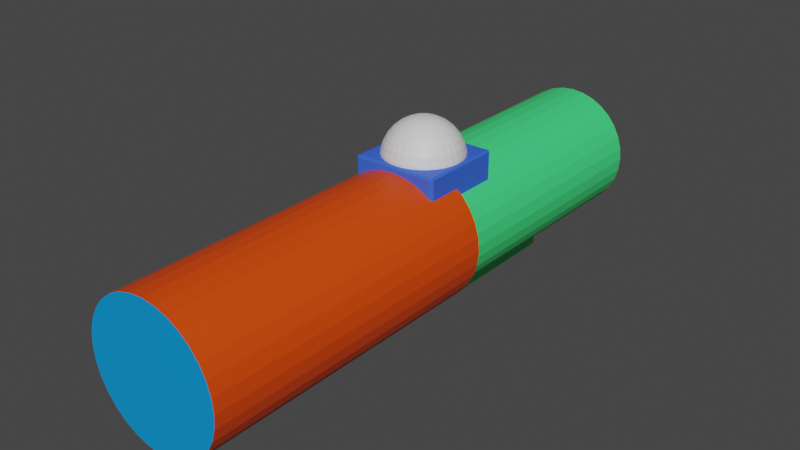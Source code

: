# Source: gun.blend  (saved by Blender 2.91.10; exported with 4.5.12 LTS)
import bpy
from mathutils import Matrix  # noqa: F401  (used for matrix-valued properties, if any)

bpy.ops.wm.read_factory_settings(use_empty=True)
scene = bpy.context.scene
scene.name = 'Scene'

# ---- materials (node trees are filled in below, after node groups)
mat_stock1 = bpy.data.materials.new('Stock1')
mat_stock1.use_transparent_shadow = False
mat_dome = bpy.data.materials.new('Dome')
mat_dome.use_transparent_shadow = False
mat_stand = bpy.data.materials.new('Stand')
mat_stand.use_transparent_shadow = False
mat_stockrim = bpy.data.materials.new('StockRim')
mat_stockrim.use_transparent_shadow = False
mat_stock2 = bpy.data.materials.new('Stock2')
mat_stock2.use_transparent_shadow = False
mat_ends = bpy.data.materials.new('Ends')
mat_ends.use_transparent_shadow = False

# ---- material node trees
mat_stock1.use_nodes = True; mat_stock1.node_tree.nodes.clear()
_N = mat_stock1.node_tree.nodes; _L = mat_stock1.node_tree.links
n0 = _N.new('ShaderNodeBsdfPrincipled'); n0.name = 'Principled BSDF'; n0.location = (10, 300)
n0.distribution = 'GGX'
n0.subsurface_method = 'BURLEY'
n0.inputs[0].default_value = (0.8, 0.06303, 0.0, 1.0)
n0.inputs[3].default_value = 1.45
n0.inputs[27].default_value = (0.0, 0.0, 0.0, 1.0)
n0.inputs[28].default_value = 1.0
n1 = _N.new('ShaderNodeOutputMaterial'); n1.name = 'Material Output'; n1.location = (300, 300)
_L.new(n0.outputs[0], n1.inputs[0])
n1.is_active_output = True
mat_dome.use_nodes = True; mat_dome.node_tree.nodes.clear()
_N = mat_dome.node_tree.nodes; _L = mat_dome.node_tree.links
n0 = _N.new('ShaderNodeBsdfPrincipled'); n0.name = 'Principled BSDF'; n0.location = (10, 300)
n0.distribution = 'GGX'
n0.subsurface_method = 'BURLEY'
n0.inputs[3].default_value = 1.45
n0.inputs[27].default_value = (0.0, 0.0, 0.0, 1.0)
n0.inputs[28].default_value = 1.0
n1 = _N.new('ShaderNodeOutputMaterial'); n1.name = 'Material Output'; n1.location = (300, 300)
_L.new(n0.outputs[0], n1.inputs[0])
n1.is_active_output = True
mat_stand.use_nodes = True; mat_stand.node_tree.nodes.clear()
_N = mat_stand.node_tree.nodes; _L = mat_stand.node_tree.links
n0 = _N.new('ShaderNodeBsdfPrincipled'); n0.name = 'Principled BSDF'; n0.location = (10, 300)
n0.distribution = 'GGX'
n0.subsurface_method = 'BURLEY'
n0.inputs[0].default_value = (0.04064, 0.1284, 0.8, 1.0)
n0.inputs[3].default_value = 1.45
n0.inputs[27].default_value = (0.0, 0.0, 0.0, 1.0)
n0.inputs[28].default_value = 1.0
n1 = _N.new('ShaderNodeOutputMaterial'); n1.name = 'Material Output'; n1.location = (300, 300)
_L.new(n0.outputs[0], n1.inputs[0])
n1.is_active_output = True
mat_stockrim.use_nodes = True; mat_stockrim.node_tree.nodes.clear()
_N = mat_stockrim.node_tree.nodes; _L = mat_stockrim.node_tree.links
n0 = _N.new('ShaderNodeBsdfPrincipled'); n0.name = 'Principled BSDF'; n0.location = (10, 300)
n0.distribution = 'GGX'
n0.subsurface_method = 'BURLEY'
n0.inputs[0].default_value = (0.004979, 0.8, 0.0, 1.0)
n0.inputs[3].default_value = 1.45
n0.inputs[27].default_value = (0.0, 0.0, 0.0, 1.0)
n0.inputs[28].default_value = 1.0
n1 = _N.new('ShaderNodeOutputMaterial'); n1.name = 'Material Output'; n1.location = (300, 300)
_L.new(n0.outputs[0], n1.inputs[0])
n1.is_active_output = True
mat_stock2.use_nodes = True; mat_stock2.node_tree.nodes.clear()
_N = mat_stock2.node_tree.nodes; _L = mat_stock2.node_tree.links
n0 = _N.new('ShaderNodeBsdfPrincipled'); n0.name = 'Principled BSDF'; n0.location = (10, 300)
n0.distribution = 'GGX'
n0.subsurface_method = 'BURLEY'
n0.inputs[0].default_value = (0.05533, 0.8, 0.2102, 1.0)
n0.inputs[3].default_value = 1.45
n0.inputs[27].default_value = (0.0, 0.0, 0.0, 1.0)
n0.inputs[28].default_value = 1.0
n1 = _N.new('ShaderNodeOutputMaterial'); n1.name = 'Material Output'; n1.location = (300, 300)
_L.new(n0.outputs[0], n1.inputs[0])
n1.is_active_output = True
mat_ends.use_nodes = True; mat_ends.node_tree.nodes.clear()
_N = mat_ends.node_tree.nodes; _L = mat_ends.node_tree.links
n0 = _N.new('ShaderNodeBsdfPrincipled'); n0.name = 'Principled BSDF'; n0.location = (10, 300)
n0.distribution = 'GGX'
n0.subsurface_method = 'BURLEY'
n0.inputs[0].default_value = (0.0, 0.3076, 0.8, 1.0)
n0.inputs[3].default_value = 1.45
n0.inputs[27].default_value = (0.0, 0.0, 0.0, 1.0)
n0.inputs[28].default_value = 1.0
n1 = _N.new('ShaderNodeOutputMaterial'); n1.name = 'Material Output'; n1.location = (300, 300)
_L.new(n0.outputs[0], n1.inputs[0])
n1.is_active_output = True

# ---- world
world_world = bpy.data.worlds.new('World'); scene.world = world_world
world_world.use_nodes = True; world_world.node_tree.nodes.clear()
_N = world_world.node_tree.nodes; _L = world_world.node_tree.links
n0 = _N.new('ShaderNodeOutputWorld'); n0.name = 'World Output'; n0.location = (300, 300)
n1 = _N.new('ShaderNodeBackground'); n1.name = 'Background'; n1.location = (10, 300)
n1.inputs[0].default_value = (0.05088, 0.05088, 0.05088, 1.0)
_L.new(n1.outputs[0], n0.inputs[0])
n0.is_active_output = True
world_world.color = (0.05088, 0.05088, 0.05088)
world_world.use_sun_shadow = False
world_world.sun_shadow_jitter_overblur = 0.0

# ---- meshes
me_cube_003 = bpy.data.meshes.new('Cube.003')
me_cube_003.from_pydata([(0.09345, -0.2, 0.2391), (0.1, -0.2, 0.2417), (0.09345, -0.2065, 0.2417), (0.1, -0.2, 0.3164), (0.09345, -0.2, 0.3191), (0.09345, -0.2065, 0.3164), (-0.09345, -0.2, 0.2391), (-0.09345, -0.2065, 0.2417), (-0.1, -0.2, 0.2417), (-0.09345, -0.2, 0.3191), (-0.1, -0.2, 0.3164), (-0.09345, -0.2065, 0.3164), (0.09345, -0.01304, 0.2391), (0.09345, -0.006496, 0.2417), (0.1, -0.01304, 0.2417), (0.09345, -0.01304, 0.3191), (0.1, -0.01304, 0.3164), (0.09345, -0.006496, 0.3164), (-0.09345, -0.01304, 0.2391), (-0.1, -0.01304, 0.2417), (-0.09345, -0.006496, 0.2417), (-0.09345, -0.01304, 0.3191), (-0.09345, -0.006496, 0.3164), (-0.1, -0.01304, 0.3164), (0.03738, -0.2617, -0.04), (0.04, -0.2617, -0.03738), (0.03738, -0.28, -0.03738), (0.04, -0.2617, 0.03738), (0.03738, -0.2617, 0.04), (0.03738, -0.28, 0.03738), (-0.03738, -0.2617, -0.04), (-0.03738, -0.28, -0.03738), (-0.04, -0.2617, -0.03738), (-0.03738, -0.2617, 0.04), (-0.04, -0.2617, 0.03738), (-0.03738, -0.28, 0.03738), (0.03738, 0.2617, -0.04), (0.03738, 0.28, -0.03738), (0.04, 0.2617, -0.03738), (0.03738, 0.2617, 0.04), (0.04, 0.2617, 0.03738), (0.03738, 0.28, 0.03738), (-0.03738, 0.2617, -0.04), (-0.04, 0.2617, -0.03738), (-0.03738, 0.28, -0.03738), (-0.03738, 0.2617, 0.04), (-0.03738, 0.28, 0.03738), (-0.04, 0.2617, 0.03738), (2.682e-08, -0.8414, 0.307), (-3.613e-08, -0.1214, 0.307), (-0.03121, -0.8414, 0.3039), (-0.03121, -0.1214, 0.3039), (-0.06123, -0.8414, 0.2948), (-0.06123, -0.1214, 0.2948), (-0.08889, -0.8414, 0.28), (-0.08889, -0.1214, 0.28), (-0.1131, -0.8414, 0.2601), (-0.1131, -0.1214, 0.2601), (-0.133, -0.8414, 0.2359), (-0.133, -0.1214, 0.2359), (-0.1478, -0.8414, 0.2082), (-0.1478, -0.1214, 0.2082), (-0.1569, -0.8414, 0.1782), (-0.1569, -0.1214, 0.1782), (-0.16, -0.8414, 0.147), (-0.16, -0.1214, 0.147), (-0.1569, -0.8414, 0.1158), (-0.1569, -0.1214, 0.1158), (-0.1478, -0.8414, 0.08578), (-0.1478, -0.1214, 0.08578), (-0.133, -0.8414, 0.05812), (-0.133, -0.1214, 0.05812), (-0.1131, -0.8414, 0.03387), (-0.1131, -0.1214, 0.03387), (-0.08889, -0.8414, 0.01397), (-0.08889, -0.1214, 0.01397), (-0.06123, -0.8414, -0.0008121), (-0.06123, -0.1214, -0.0008122), (-0.03121, -0.8414, -0.009917), (-0.03121, -0.1214, -0.009917), (7.895e-08, -0.8414, -0.01299), (1.601e-08, -0.1214, -0.01299), (0.03121, -0.8414, -0.009917), (0.03121, -0.1214, -0.009917), (0.06123, -0.8414, -0.0008121), (0.06123, -0.1214, -0.0008121), (0.08889, -0.8414, 0.01397), (0.08889, -0.1214, 0.01397), (0.1131, -0.8414, 0.03387), (0.1131, -0.1214, 0.03387), (0.133, -0.8414, 0.05812), (0.133, -0.1214, 0.05812), (0.1478, -0.8414, 0.08578), (0.1478, -0.1214, 0.08578), (0.1569, -0.8414, 0.1158), (0.1569, -0.1214, 0.1158), (0.16, -0.8414, 0.147), (0.16, -0.1214, 0.147), (0.1569, -0.8414, 0.1782), (0.1569, -0.1214, 0.1782), (0.1478, -0.8414, 0.2082), (0.1478, -0.1214, 0.2082), (0.133, -0.8414, 0.2359), (0.133, -0.1214, 0.2359), (0.1131, -0.8414, 0.2601), (0.1131, -0.1214, 0.2601), (0.08889, -0.8414, 0.28), (0.08889, -0.1214, 0.28), (0.06123, -0.8414, 0.2948), (0.06123, -0.1214, 0.2948), (0.03121, -0.8414, 0.3039), (0.03121, -0.1214, 0.3039), (-0.02854, -0.1172, 0.2905), (-4.245e-08, -0.1172, 0.2933), (-0.05599, -0.1172, 0.2822), (-0.08128, -0.1172, 0.2687), (-0.1035, -0.1172, 0.2505), (-0.1216, -0.1172, 0.2283), (-0.1352, -0.1172, 0.203), (-0.1435, -0.1172, 0.1756), (-0.1463, -0.1172, 0.147), (-0.1435, -0.1172, 0.1185), (-0.1352, -0.1172, 0.09102), (-0.1216, -0.1172, 0.06573), (-0.1035, -0.1172, 0.04356), (-0.08128, -0.1172, 0.02536), (-0.05599, -0.1172, 0.01184), (-0.02854, -0.1172, 0.003519), (5.219e-09, -0.1172, 0.0007077), (0.02854, -0.1172, 0.003519), (0.05599, -0.1172, 0.01184), (0.08128, -0.1172, 0.02536), (0.1035, -0.1172, 0.04356), (0.1216, -0.1172, 0.06573), (0.1352, -0.1172, 0.09102), (0.1435, -0.1172, 0.1185), (0.1463, -0.1172, 0.147), (0.1435, -0.1172, 0.1756), (0.1352, -0.1172, 0.203), (0.1216, -0.1172, 0.2283), (0.1035, -0.1172, 0.2505), (0.08128, -0.1172, 0.2687), (0.05599, -0.1172, 0.2822), (0.02854, -0.1172, 0.2905), (-0.02854, 0.4758, 0.2905), (4.664e-08, 0.4758, 0.2933), (-0.05599, 0.4758, 0.2822), (-0.08128, 0.4758, 0.2687), (-0.1035, 0.4758, 0.2505), (-0.1216, 0.4758, 0.2283), (-0.1352, 0.4758, 0.203), (-0.1435, 0.4758, 0.1756), (-0.1463, 0.4758, 0.147), (-0.1435, 0.4758, 0.1185), (-0.1352, 0.4758, 0.09102), (-0.1216, 0.4758, 0.06573), (-0.1035, 0.4758, 0.04356), (-0.08128, 0.4758, 0.02536), (-0.05599, 0.4758, 0.01184), (-0.02854, 0.4758, 0.003519), (9.432e-08, 0.4758, 0.0007077), (0.02854, 0.4758, 0.003519), (0.05599, 0.4758, 0.01184), (0.08128, 0.4758, 0.02536), (0.1035, 0.4758, 0.04356), (0.1216, 0.4758, 0.06573), (0.1352, 0.4758, 0.09102), (0.1435, 0.4758, 0.1185), (0.1463, 0.4758, 0.147), (0.1435, 0.4758, 0.1756), (0.1352, 0.4758, 0.203), (0.1216, 0.4758, 0.2283), (0.1035, 0.4758, 0.2505), (0.08128, 0.4758, 0.2687), (0.05599, 0.4758, 0.2822), (0.02854, 0.4758, 0.2905), (-0.01795, -0.1065, 0.3976), (-0.03521, -0.1065, 0.3923), (-0.05111, -0.1065, 0.3838), (-0.06505, -0.1065, 0.3724), (-0.0765, -0.1065, 0.3584), (-0.085, -0.1065, 0.3425), (-0.09023, -0.1065, 0.3253), (-0.092, -0.1065, 0.3073), (-0.09023, -0.1065, 0.2894), (-0.05111, -0.1065, 0.2308), (-0.0176, -0.103, 0.3976), (-0.03453, -0.09963, 0.3923), (-0.05013, -0.09652, 0.3838), (-0.0638, -0.09381, 0.3724), (-0.07503, -0.09157, 0.3584), (-0.08336, -0.08991, 0.3425), (-0.0885, -0.08889, 0.3253), (-0.09023, -0.08855, 0.3073), (-0.0885, -0.08889, 0.2894), (-0.08336, -0.08991, 0.2721), (-0.07503, -0.09157, 0.2562), (-0.0638, -0.09381, 0.2423), (-0.05013, -0.09652, 0.2308), (-0.03453, -0.09963, 0.2223), (-0.0176, -0.103, 0.2171), (-0.01658, -0.09963, 0.3976), (-0.03253, -0.09302, 0.3923), (-0.04722, -0.08694, 0.3838), (-0.0601, -0.0816, 0.3724), (-0.07067, -0.07722, 0.3584), (-0.07853, -0.07397, 0.3425), (-0.08336, -0.07197, 0.3253), (-0.085, -0.07129, 0.3073), (-0.08336, -0.07197, 0.2894), (-0.07853, -0.07397, 0.2721), (-0.07067, -0.07722, 0.2562), (-0.0601, -0.0816, 0.2423), (-0.04722, -0.08694, 0.2308), (-0.03253, -0.09302, 0.2223), (-0.01658, -0.09963, 0.2171), (-0.01492, -0.09652, 0.3976), (-0.02927, -0.08694, 0.3923), (-0.0425, -0.0781, 0.3838), (-0.05409, -0.07035, 0.3724), (-0.0636, -0.064, 0.3584), (-0.07067, -0.05927, 0.3425), (-0.07503, -0.05637, 0.3253), (-0.0765, -0.05538, 0.3073), (-0.07503, -0.05637, 0.2894), (-0.07067, -0.05927, 0.2721), (-0.0636, -0.064, 0.2562), (-0.05409, -0.07035, 0.2423), (-0.0425, -0.0781, 0.2308), (-0.02927, -0.08694, 0.2223), (-0.01492, -0.09652, 0.2171), (-0.01269, -0.09381, 0.3976), (-0.0249, -0.0816, 0.3923), (-0.03614, -0.07035, 0.3838), (-0.046, -0.0605, 0.3724), (-0.05409, -0.05241, 0.3584), (-0.0601, -0.04639, 0.3425), (-0.0638, -0.04269, 0.3253), (-0.06505, -0.04144, 0.3073), (-0.0638, -0.04269, 0.2894), (-0.0601, -0.04639, 0.2721), (-0.05409, -0.05241, 0.2562), (-0.046, -0.0605, 0.2423), (-0.03614, -0.07035, 0.2308), (-0.0249, -0.0816, 0.2223), (-0.01269, -0.09381, 0.2171), (-0.009972, -0.09157, 0.3976), (-0.01956, -0.07722, 0.3923), (-0.0284, -0.064, 0.3838), (-0.03614, -0.05241, 0.3724), (-0.0425, -0.04289, 0.3584), (-0.04722, -0.03582, 0.3425), (-0.05013, -0.03147, 0.3253), (-0.05111, -0.03, 0.3073), (-0.05013, -0.03147, 0.2894), (-0.04722, -0.03582, 0.2721), (-0.0425, -0.04289, 0.2562), (-0.03614, -0.05241, 0.2423), (-0.0284, -0.064, 0.2308), (-0.01956, -0.07722, 0.2223), (-0.009972, -0.09157, 0.2171), (-0.006869, -0.08991, 0.3976), (-0.01347, -0.07397, 0.3923), (-0.01956, -0.05927, 0.3838), (-0.0249, -0.04639, 0.3724), (-0.02927, -0.03582, 0.3584), (-0.03253, -0.02797, 0.3425), (-0.03453, -0.02313, 0.3253), (-0.03521, -0.0215, 0.3073), (-0.03453, -0.02313, 0.2894), (-0.03253, -0.02797, 0.2721), (-0.02927, -0.03582, 0.2562), (-0.0249, -0.04639, 0.2423), (-0.01956, -0.05927, 0.2308), (-0.01347, -0.07397, 0.2223), (-0.006869, -0.08991, 0.2171), (-0.003502, -0.08889, 0.3976), (-0.006869, -0.07197, 0.3923), (-0.009972, -0.05637, 0.3838), (-0.01269, -0.04269, 0.3724), (-0.01492, -0.03147, 0.3584), (-0.01658, -0.02313, 0.3425), (-0.0176, -0.018, 0.3253), (-0.01795, -0.01626, 0.3073), (-0.0176, -0.018, 0.2894), (-0.01658, -0.02313, 0.2721), (-0.01492, -0.03147, 0.2562), (-0.01269, -0.04269, 0.2423), (-0.009972, -0.05637, 0.2308), (-0.006869, -0.07197, 0.2223), (-0.003502, -0.08889, 0.2171), (6.936e-09, -0.08855, 0.3976), (5.496e-09, -0.07129, 0.3923), (4.115e-09, -0.05538, 0.3838), (4.191e-09, -0.04144, 0.3724), (5.062e-09, -0.03, 0.3584), (-7.934e-10, -0.0215, 0.3425), (9.945e-09, -0.01626, 0.3253), (8.497e-09, -0.0145, 0.3073), (9.945e-09, -0.01626, 0.2894), (-4.906e-09, -0.0215, 0.2721), (5.062e-09, -0.03, 0.2562), (4.191e-09, -0.04144, 0.2423), (6.857e-09, -0.05538, 0.2308), (4.125e-09, -0.07129, 0.2223), (5.222e-09, -0.08855, 0.2171), (0.003502, -0.08889, 0.3976), (0.006869, -0.07197, 0.3923), (0.009972, -0.05637, 0.3838), (0.01269, -0.04269, 0.3724), (0.01492, -0.03147, 0.3584), (0.01658, -0.02313, 0.3425), (0.0176, -0.018, 0.3253), (0.01795, -0.01626, 0.3073), (0.0176, -0.018, 0.2894), (0.01658, -0.02313, 0.2721), (0.01492, -0.03147, 0.2562), (0.01269, -0.04269, 0.2423), (0.009972, -0.05637, 0.2308), (0.006869, -0.07197, 0.2223), (0.003502, -0.08889, 0.2171), (0.006869, -0.08991, 0.3976), (0.01347, -0.07397, 0.3923), (0.01956, -0.05927, 0.3838), (0.0249, -0.04639, 0.3724), (0.02927, -0.03582, 0.3584), (0.03253, -0.02797, 0.3425), (0.03453, -0.02313, 0.3253), (0.03521, -0.0215, 0.3073), (0.03453, -0.02313, 0.2894), (0.03253, -0.02797, 0.2721), (0.02927, -0.03582, 0.2562), (0.0249, -0.04639, 0.2423), (0.01956, -0.05927, 0.2308), (0.01347, -0.07397, 0.2223), (0.006869, -0.08991, 0.2171), (0.009972, -0.09157, 0.3976), (0.01956, -0.07722, 0.3923), (0.0284, -0.064, 0.3838), (0.03614, -0.05241, 0.3724), (0.0425, -0.04289, 0.3584), (0.04722, -0.03582, 0.3425), (0.05013, -0.03147, 0.3253), (0.05111, -0.03, 0.3073), (0.05013, -0.03147, 0.2894), (0.04722, -0.03582, 0.2721), (0.0425, -0.04289, 0.2562), (0.03614, -0.05241, 0.2423), (0.0284, -0.064, 0.2308), (0.01956, -0.07722, 0.2223), (0.009972, -0.09157, 0.2171), (0.01269, -0.09381, 0.3976), (0.0249, -0.0816, 0.3923), (0.03614, -0.07035, 0.3838), (0.046, -0.0605, 0.3724), (0.05409, -0.05241, 0.3584), (0.0601, -0.04639, 0.3425), (0.0638, -0.04269, 0.3253), (0.06505, -0.04144, 0.3073), (0.0638, -0.04269, 0.2894), (0.0601, -0.04639, 0.2721), (0.05409, -0.05241, 0.2562), (0.046, -0.0605, 0.2423), (0.03614, -0.07035, 0.2308), (0.0249, -0.0816, 0.2223), (0.01269, -0.09381, 0.2171), (0.01492, -0.09652, 0.3976), (0.02927, -0.08694, 0.3923), (0.0425, -0.0781, 0.3838), (0.05409, -0.07035, 0.3724), (0.0636, -0.064, 0.3584), (0.07067, -0.05927, 0.3425), (0.07503, -0.05637, 0.3253), (0.0765, -0.05538, 0.3073), (0.07503, -0.05637, 0.2894), (0.07067, -0.05927, 0.2721), (0.0636, -0.064, 0.2562), (0.05409, -0.07035, 0.2423), (0.0425, -0.0781, 0.2308), (0.02927, -0.08694, 0.2223), (0.01492, -0.09652, 0.2171), (7.647e-09, -0.1065, 0.2153), (0.01658, -0.09963, 0.3976), (0.03253, -0.09302, 0.3923), (0.04722, -0.08694, 0.3838), (0.0601, -0.0816, 0.3724), (0.07067, -0.07722, 0.3584), (0.07853, -0.07397, 0.3425), (0.08336, -0.07197, 0.3253), (0.085, -0.07129, 0.3073), (0.08336, -0.07197, 0.2894), (0.07853, -0.07397, 0.2721), (0.07067, -0.07722, 0.2562), (0.0601, -0.0816, 0.2423), (0.04722, -0.08694, 0.2308), (0.03253, -0.09302, 0.2223), (0.01658, -0.09963, 0.2171), (0.0176, -0.103, 0.3976), (0.03453, -0.09963, 0.3923), (0.05013, -0.09652, 0.3838), (0.0638, -0.09381, 0.3724), (0.07503, -0.09157, 0.3584), (0.08336, -0.08991, 0.3425), (0.0885, -0.08889, 0.3253), (0.09023, -0.08855, 0.3073), (0.0885, -0.08889, 0.2894), (0.08336, -0.08991, 0.2721), (0.07503, -0.09157, 0.2562), (0.0638, -0.09381, 0.2423), (0.05013, -0.09652, 0.2308), (0.03453, -0.09963, 0.2223), (0.0176, -0.103, 0.2171), (0.01795, -0.1065, 0.3976), (0.03521, -0.1065, 0.3923), (0.05111, -0.1065, 0.3838), (0.06505, -0.1065, 0.3724), (0.0765, -0.1065, 0.3584), (0.085, -0.1065, 0.3425), (0.09023, -0.1065, 0.3253), (0.092, -0.1065, 0.3073), (0.09023, -0.1065, 0.2894), (0.085, -0.1065, 0.2721), (0.0765, -0.1065, 0.2562), (0.06505, -0.1065, 0.2423), (0.05111, -0.1065, 0.2308), (0.03521, -0.1065, 0.2223), (0.01795, -0.1065, 0.2171), (0.0176, -0.11, 0.3976), (0.03453, -0.1134, 0.3923), (0.05013, -0.1165, 0.3838), (0.0638, -0.1192, 0.3724), (0.07503, -0.1214, 0.3584), (0.08336, -0.1231, 0.3425), (0.0885, -0.1241, 0.3253), (0.09023, -0.1244, 0.3073), (0.0885, -0.1241, 0.2894), (0.08336, -0.1231, 0.2721), (0.07503, -0.1214, 0.2562), (0.0638, -0.1192, 0.2423), (0.05013, -0.1165, 0.2308), (0.03453, -0.1134, 0.2223), (0.0176, -0.11, 0.2171), (0.01658, -0.1134, 0.3976), (0.03253, -0.12, 0.3923), (0.04722, -0.1261, 0.3838), (0.0601, -0.1314, 0.3724), (0.07067, -0.1358, 0.3584), (0.07853, -0.139, 0.3425), (0.08336, -0.141, 0.3253), (0.085, -0.1417, 0.3073), (0.08336, -0.141, 0.2894), (0.07853, -0.139, 0.2721), (0.07067, -0.1358, 0.2562), (0.0601, -0.1314, 0.2423), (0.04722, -0.1261, 0.2308), (0.03253, -0.12, 0.2223), (0.01658, -0.1134, 0.2171), (0.01492, -0.1165, 0.3976), (0.02927, -0.1261, 0.3923), (0.0425, -0.1349, 0.3838), (0.05409, -0.1426, 0.3724), (0.0636, -0.149, 0.3584), (0.07067, -0.1537, 0.3425), (0.07503, -0.1566, 0.3253), (0.0765, -0.1576, 0.3073), (0.07503, -0.1566, 0.2894), (0.07067, -0.1537, 0.2721), (0.0636, -0.149, 0.2562), (0.05409, -0.1426, 0.2423), (0.0425, -0.1349, 0.2308), (0.02927, -0.1261, 0.2223), (0.01492, -0.1165, 0.2171), (2.884e-08, -0.1065, 0.3993), (0.01269, -0.1192, 0.3976), (0.0249, -0.1314, 0.3923), (0.03614, -0.1426, 0.3838), (0.046, -0.1525, 0.3724), (0.05409, -0.1606, 0.3584), (0.0601, -0.1666, 0.3425), (0.0638, -0.1703, 0.3253), (0.06505, -0.1716, 0.3073), (0.0638, -0.1703, 0.2894), (0.0601, -0.1666, 0.2721), (0.05409, -0.1606, 0.2562), (0.046, -0.1525, 0.2423), (0.03614, -0.1426, 0.2308), (0.0249, -0.1314, 0.2223), (0.01269, -0.1192, 0.2171), (0.009972, -0.1214, 0.3976), (0.01956, -0.1358, 0.3923), (0.0284, -0.149, 0.3838), (0.03614, -0.1606, 0.3724), (0.0425, -0.1701, 0.3584), (0.04722, -0.1772, 0.3425), (0.05013, -0.1815, 0.3253), (0.05111, -0.183, 0.3073), (0.05013, -0.1815, 0.2894), (0.04722, -0.1772, 0.2721), (0.0425, -0.1701, 0.2562), (0.03614, -0.1606, 0.2423), (0.0284, -0.149, 0.2308), (0.01956, -0.1358, 0.2223), (0.009972, -0.1214, 0.2171), (0.006869, -0.1231, 0.3976), (0.01347, -0.139, 0.3923), (0.01956, -0.1537, 0.3838), (0.0249, -0.1666, 0.3724), (0.02927, -0.1772, 0.3584), (0.03253, -0.185, 0.3425), (0.03453, -0.1899, 0.3253), (0.03521, -0.1915, 0.3073), (0.03453, -0.1899, 0.2894), (0.03253, -0.185, 0.2721), (0.02927, -0.1772, 0.2562), (0.0249, -0.1666, 0.2423), (0.01956, -0.1537, 0.2308), (0.01347, -0.139, 0.2223), (0.006869, -0.1231, 0.2171), (0.003502, -0.1241, 0.3976), (0.006869, -0.141, 0.3923), (0.009972, -0.1566, 0.3838), (0.01269, -0.1703, 0.3724), (0.01492, -0.1815, 0.3584), (0.01658, -0.1899, 0.3425), (0.0176, -0.195, 0.3253), (0.01795, -0.1967, 0.3073), (0.0176, -0.195, 0.2894), (0.01658, -0.1899, 0.2721), (0.01492, -0.1815, 0.2562), (0.01269, -0.1703, 0.2423), (0.009972, -0.1566, 0.2308), (0.006869, -0.141, 0.2223), (0.003502, -0.1241, 0.2171), (7.134e-09, -0.1244, 0.3976), (5.146e-09, -0.1417, 0.3923), (5.842e-09, -0.1576, 0.3838), (-2.46e-09, -0.1716, 0.3724), (-6.072e-09, -0.183, 0.3584), (1.075e-08, -0.1915, 0.3425), (-9.585e-09, -0.1967, 0.3253), (-5.395e-09, -0.1985, 0.3073), (-9.585e-09, -0.1967, 0.2894), (1.075e-08, -0.1915, 0.2721), (-6.072e-09, -0.183, 0.2562), (-2.46e-09, -0.1716, 0.2423), (3.785e-09, -0.1576, 0.2308), (2.405e-09, -0.1417, 0.2223), (7.477e-09, -0.1244, 0.2171), (-0.003502, -0.1241, 0.3976), (-0.006869, -0.141, 0.3923), (-0.009972, -0.1566, 0.3838), (-0.01269, -0.1703, 0.3724), (-0.01492, -0.1815, 0.3584), (-0.01658, -0.1899, 0.3425), (-0.0176, -0.195, 0.3253), (-0.01795, -0.1967, 0.3073), (-0.0176, -0.195, 0.2894), (-0.01658, -0.1899, 0.2721), (-0.01492, -0.1815, 0.2562), (-0.01269, -0.1703, 0.2423), (-0.009972, -0.1566, 0.2308), (-0.006869, -0.141, 0.2223), (-0.003502, -0.1241, 0.2171), (-0.006869, -0.1231, 0.3976), (-0.01347, -0.139, 0.3923), (-0.01956, -0.1537, 0.3838), (-0.0249, -0.1666, 0.3724), (-0.02927, -0.1772, 0.3584), (-0.03253, -0.185, 0.3425), (-0.03453, -0.1899, 0.3253), (-0.03521, -0.1915, 0.3073), (-0.03453, -0.1899, 0.2894), (-0.03253, -0.185, 0.2721), (-0.02927, -0.1772, 0.2562), (-0.0249, -0.1666, 0.2423), (-0.01956, -0.1537, 0.2308), (-0.01347, -0.139, 0.2223), (-0.006869, -0.1231, 0.2171), (-0.009972, -0.1214, 0.3976), (-0.01956, -0.1358, 0.3923), (-0.0284, -0.149, 0.3838), (-0.03614, -0.1606, 0.3724), (-0.0425, -0.1701, 0.3584), (-0.04722, -0.1772, 0.3425), (-0.05013, -0.1815, 0.3253), (-0.05111, -0.183, 0.3073), (-0.05013, -0.1815, 0.2894), (-0.04722, -0.1772, 0.2721), (-0.0425, -0.1701, 0.2562), (-0.03614, -0.1606, 0.2423), (-0.0284, -0.149, 0.2308), (-0.01956, -0.1358, 0.2223), (-0.009972, -0.1214, 0.2171), (-0.01269, -0.1192, 0.3976), (-0.0249, -0.1314, 0.3923), (-0.03614, -0.1426, 0.3838), (-0.046, -0.1525, 0.3724), (-0.05409, -0.1606, 0.3584), (-0.0601, -0.1666, 0.3425), (-0.0638, -0.1703, 0.3253), (-0.06505, -0.1716, 0.3073), (-0.0638, -0.1703, 0.2894), (-0.0601, -0.1666, 0.2721), (-0.05409, -0.1606, 0.2562), (-0.046, -0.1525, 0.2423), (-0.03614, -0.1426, 0.2308), (-0.0249, -0.1314, 0.2223), (-0.01269, -0.1192, 0.2171), (-0.01492, -0.1165, 0.3976), (-0.02927, -0.1261, 0.3923), (-0.0425, -0.1349, 0.3838), (-0.05409, -0.1426, 0.3724), (-0.0636, -0.149, 0.3584), (-0.07067, -0.1537, 0.3425), (-0.07503, -0.1566, 0.3253), (-0.0765, -0.1576, 0.3073), (-0.07503, -0.1566, 0.2894), (-0.07067, -0.1537, 0.2721), (-0.0636, -0.149, 0.2562), (-0.05409, -0.1426, 0.2423), (-0.0425, -0.1349, 0.2308), (-0.02927, -0.1261, 0.2223), (-0.01492, -0.1165, 0.2171), (-0.01658, -0.1134, 0.3976), (-0.03253, -0.12, 0.3923), (-0.04722, -0.1261, 0.3838), (-0.0601, -0.1314, 0.3724), (-0.07067, -0.1358, 0.3584), (-0.07853, -0.139, 0.3425), (-0.08336, -0.141, 0.3253), (-0.085, -0.1417, 0.3073), (-0.08336, -0.141, 0.2894), (-0.07853, -0.139, 0.2721), (-0.07067, -0.1358, 0.2562), (-0.0601, -0.1314, 0.2423), (-0.04722, -0.1261, 0.2308), (-0.03253, -0.12, 0.2223), (-0.01658, -0.1134, 0.2171), (-0.0176, -0.11, 0.3976), (-0.03453, -0.1134, 0.3923), (-0.05013, -0.1165, 0.3838), (-0.0638, -0.1192, 0.3724), (-0.07503, -0.1214, 0.3584), (-0.08336, -0.1231, 0.3425), (-0.0885, -0.1241, 0.3253), (-0.09023, -0.1244, 0.3073), (-0.0885, -0.1241, 0.2894), (-0.08336, -0.1231, 0.2721), (-0.07503, -0.1214, 0.2562), (-0.0638, -0.1192, 0.2423), (-0.05013, -0.1165, 0.2308), (-0.03453, -0.1134, 0.2223), (-0.0176, -0.11, 0.2171), (-0.085, -0.1065, 0.2721), (-0.0765, -0.1065, 0.2562), (-0.06505, -0.1065, 0.2423), (-0.03521, -0.1065, 0.2223), (-0.01795, -0.1065, 0.2171)], [], [(14, 16, 3, 1), (20, 22, 17, 13), (21, 9, 4, 15), (2, 5, 11, 7), (8, 10, 23, 19), (0, 1, 2), (3, 4, 5), (6, 7, 8), (9, 10, 11), (12, 13, 14), (15, 16, 17), (18, 19, 20), (21, 22, 23), (6, 0, 2, 7), (1, 3, 5, 2), (4, 9, 11, 5), (10, 8, 7, 11), (18, 6, 8, 19), (9, 21, 23, 10), (22, 20, 19, 23), (12, 18, 20, 13), (21, 15, 17, 22), (16, 14, 13, 17), (0, 12, 14, 1), (15, 4, 3, 16), (6, 18, 12, 0), (38, 40, 27, 25), (44, 46, 41, 37), (45, 33, 28, 39), (26, 29, 35, 31), (32, 34, 47, 43), (24, 25, 26), (27, 28, 29), (30, 31, 32), (33, 34, 35), (36, 37, 38), (39, 40, 41), (42, 43, 44), (45, 46, 47), (30, 24, 26, 31), (25, 27, 29, 26), (28, 33, 35, 29), (34, 32, 31, 35), (42, 30, 32, 43), (33, 45, 47, 34), (46, 44, 43, 47), (36, 42, 44, 37), (45, 39, 41, 46), (40, 38, 37, 41), (24, 36, 38, 25), (39, 28, 27, 40), (30, 42, 36, 24), (48, 49, 51, 50), (50, 51, 53, 52), (52, 53, 55, 54), (54, 55, 57, 56), (56, 57, 59, 58), (58, 59, 61, 60), (60, 61, 63, 62), (62, 63, 65, 64), (64, 65, 67, 66), (66, 67, 69, 68), (68, 69, 71, 70), (70, 71, 73, 72), (72, 73, 75, 74), (74, 75, 77, 76), (76, 77, 79, 78), (78, 79, 81, 80), (80, 81, 83, 82), (82, 83, 85, 84), (84, 85, 87, 86), (86, 87, 89, 88), (88, 89, 91, 90), (90, 91, 93, 92), (92, 93, 95, 94), (94, 95, 97, 96), (96, 97, 99, 98), (98, 99, 101, 100), (100, 101, 103, 102), (102, 103, 105, 104), (104, 105, 107, 106), (106, 107, 109, 108), (99, 97, 136, 137), (108, 109, 111, 110), (110, 111, 49, 48), (48, 50, 52, 54, 56, 58, 60, 62, 64, 66, 68, 70, 72, 74, 76, 78, 80, 82, 84, 86, 88, 90, 92, 94, 96, 98, 100, 102, 104, 106, 108, 110), (118, 117, 149, 150), (55, 53, 114, 115), (73, 71, 123, 124), (91, 89, 132, 133), (109, 107, 141, 142), (65, 63, 119, 120), (83, 81, 128, 129), (101, 99, 137, 138), (57, 55, 115, 116), (75, 73, 124, 125), (93, 91, 133, 134), (111, 109, 142, 143), (67, 65, 120, 121), (85, 83, 129, 130), (103, 101, 138, 139), (59, 57, 116, 117), (77, 75, 125, 126), (95, 93, 134, 135), (51, 49, 113, 112), (49, 111, 143, 113), (69, 67, 121, 122), (87, 85, 130, 131), (105, 103, 139, 140), (61, 59, 117, 118), (79, 77, 126, 127), (97, 95, 135, 136), (53, 51, 112, 114), (71, 69, 122, 123), (89, 87, 131, 132), (107, 105, 140, 141), (63, 61, 118, 119), (81, 79, 127, 128), (144, 145, 175, 174, 173, 172, 171, 170, 169, 168, 167, 166, 165, 164, 163, 162, 161, 160, 159, 158, 157, 156, 155, 154, 153, 152, 151, 150, 149, 148, 147, 146), (132, 131, 163, 164), (119, 118, 150, 151), (133, 132, 164, 165), (120, 119, 151, 152), (134, 133, 165, 166), (121, 120, 152, 153), (135, 134, 166, 167), (122, 121, 153, 154), (136, 135, 167, 168), (123, 122, 154, 155), (137, 136, 168, 169), (124, 123, 155, 156), (138, 137, 169, 170), (125, 124, 156, 157), (139, 138, 170, 171), (126, 125, 157, 158), (112, 113, 145, 144), (140, 139, 171, 172), (127, 126, 158, 159), (114, 112, 144, 146), (141, 140, 172, 173), (128, 127, 159, 160), (115, 114, 146, 147), (142, 141, 173, 174), (129, 128, 160, 161), (116, 115, 147, 148), (143, 142, 174, 175), (130, 129, 161, 162), (117, 116, 148, 149), (113, 143, 175, 145), (131, 130, 162, 163), (178, 177, 187, 188), (654, 653, 195, 196), (179, 178, 188, 189), (655, 654, 196, 197), (180, 179, 189, 190), (185, 655, 197, 198), (181, 180, 190, 191), (656, 185, 198, 199), (182, 181, 191, 192), (657, 656, 199, 200), (183, 182, 192, 193), (176, 472, 186), (381, 657, 200), (184, 183, 193, 194), (177, 176, 186, 187), (653, 184, 194, 195), (194, 193, 208, 209), (187, 186, 201, 202), (195, 194, 209, 210), (188, 187, 202, 203), (196, 195, 210, 211), (189, 188, 203, 204), (197, 196, 211, 212), (190, 189, 204, 205), (198, 197, 212, 213), (191, 190, 205, 206), (199, 198, 213, 214), (192, 191, 206, 207), (200, 199, 214, 215), (193, 192, 207, 208), (186, 472, 201), (381, 200, 215), (213, 212, 227, 228), (206, 205, 220, 221), (214, 213, 228, 229), (207, 206, 221, 222), (215, 214, 229, 230), (208, 207, 222, 223), (201, 472, 216), (381, 215, 230), (209, 208, 223, 224), (202, 201, 216, 217), (210, 209, 224, 225), (203, 202, 217, 218), (211, 210, 225, 226), (204, 203, 218, 219), (212, 211, 226, 227), (205, 204, 219, 220), (225, 224, 239, 240), (218, 217, 232, 233), (226, 225, 240, 241), (219, 218, 233, 234), (227, 226, 241, 242), (220, 219, 234, 235), (228, 227, 242, 243), (221, 220, 235, 236), (229, 228, 243, 244), (222, 221, 236, 237), (230, 229, 244, 245), (223, 222, 237, 238), (216, 472, 231), (381, 230, 245), (224, 223, 238, 239), (217, 216, 231, 232), (244, 243, 258, 259), (237, 236, 251, 252), (245, 244, 259, 260), (238, 237, 252, 253), (231, 472, 246), (381, 245, 260), (239, 238, 253, 254), (232, 231, 246, 247), (240, 239, 254, 255), (233, 232, 247, 248), (241, 240, 255, 256), (234, 233, 248, 249), (242, 241, 256, 257), (235, 234, 249, 250), (243, 242, 257, 258), (236, 235, 250, 251), (248, 247, 262, 263), (256, 255, 270, 271), (249, 248, 263, 264), (257, 256, 271, 272), (250, 249, 264, 265), (258, 257, 272, 273), (251, 250, 265, 266), (259, 258, 273, 274), (252, 251, 266, 267), (260, 259, 274, 275), (253, 252, 267, 268), (246, 472, 261), (381, 260, 275), (254, 253, 268, 269), (247, 246, 261, 262), (255, 254, 269, 270), (267, 266, 281, 282), (275, 274, 289, 290), (268, 267, 282, 283), (261, 472, 276), (381, 275, 290), (269, 268, 283, 284), (262, 261, 276, 277), (270, 269, 284, 285), (263, 262, 277, 278), (271, 270, 285, 286), (264, 263, 278, 279), (272, 271, 286, 287), (265, 264, 279, 280), (273, 272, 287, 288), (266, 265, 280, 281), (274, 273, 288, 289), (286, 285, 300, 301), (279, 278, 293, 294), (287, 286, 301, 302), (280, 279, 294, 295), (288, 287, 302, 303), (281, 280, 295, 296), (289, 288, 303, 304), (282, 281, 296, 297), (290, 289, 304, 305), (283, 282, 297, 298), (276, 472, 291), (381, 290, 305), (284, 283, 298, 299), (277, 276, 291, 292), (285, 284, 299, 300), (278, 277, 292, 293), (305, 304, 319, 320), (298, 297, 312, 313), (291, 472, 306), (381, 305, 320), (299, 298, 313, 314), (292, 291, 306, 307), (300, 299, 314, 315), (293, 292, 307, 308), (301, 300, 315, 316), (294, 293, 308, 309), (302, 301, 316, 317), (295, 294, 309, 310), (303, 302, 317, 318), (296, 295, 310, 311), (304, 303, 318, 319), (297, 296, 311, 312), (309, 308, 323, 324), (317, 316, 331, 332), (310, 309, 324, 325), (318, 317, 332, 333), (311, 310, 325, 326), (319, 318, 333, 334), (312, 311, 326, 327), (320, 319, 334, 335), (313, 312, 327, 328), (306, 472, 321), (381, 320, 335), (314, 313, 328, 329), (307, 306, 321, 322), (315, 314, 329, 330), (308, 307, 322, 323), (316, 315, 330, 331), (328, 327, 342, 343), (321, 472, 336), (381, 335, 350), (329, 328, 343, 344), (322, 321, 336, 337), (330, 329, 344, 345), (323, 322, 337, 338), (331, 330, 345, 346), (324, 323, 338, 339), (332, 331, 346, 347), (325, 324, 339, 340), (333, 332, 347, 348), (326, 325, 340, 341), (334, 333, 348, 349), (327, 326, 341, 342), (335, 334, 349, 350), (347, 346, 361, 362), (340, 339, 354, 355), (348, 347, 362, 363), (341, 340, 355, 356), (349, 348, 363, 364), (342, 341, 356, 357), (350, 349, 364, 365), (343, 342, 357, 358), (336, 472, 351), (381, 350, 365), (344, 343, 358, 359), (337, 336, 351, 352), (345, 344, 359, 360), (338, 337, 352, 353), (346, 345, 360, 361), (339, 338, 353, 354), (381, 365, 380), (359, 358, 373, 374), (352, 351, 366, 367), (360, 359, 374, 375), (353, 352, 367, 368), (361, 360, 375, 376), (354, 353, 368, 369), (362, 361, 376, 377), (355, 354, 369, 370), (363, 362, 377, 378), (356, 355, 370, 371), (364, 363, 378, 379), (357, 356, 371, 372), (365, 364, 379, 380), (358, 357, 372, 373), (351, 472, 366), (378, 377, 393, 394), (371, 370, 386, 387), (379, 378, 394, 395), (372, 371, 387, 388), (380, 379, 395, 396), (373, 372, 388, 389), (366, 472, 382), (381, 380, 396), (374, 373, 389, 390), (367, 366, 382, 383), (375, 374, 390, 391), (368, 367, 383, 384), (376, 375, 391, 392), (369, 368, 384, 385), (377, 376, 392, 393), (370, 369, 385, 386), (383, 382, 397, 398), (391, 390, 405, 406), (384, 383, 398, 399), (392, 391, 406, 407), (385, 384, 399, 400), (393, 392, 407, 408), (386, 385, 400, 401), (394, 393, 408, 409), (387, 386, 401, 402), (395, 394, 409, 410), (388, 387, 402, 403), (396, 395, 410, 411), (389, 388, 403, 404), (382, 472, 397), (381, 396, 411), (390, 389, 404, 405), (402, 401, 416, 417), (410, 409, 424, 425), (403, 402, 417, 418), (411, 410, 425, 426), (404, 403, 418, 419), (397, 472, 412), (381, 411, 426), (405, 404, 419, 420), (398, 397, 412, 413), (406, 405, 420, 421), (399, 398, 413, 414), (407, 406, 421, 422), (400, 399, 414, 415), (408, 407, 422, 423), (401, 400, 415, 416), (409, 408, 423, 424), (421, 420, 435, 436), (414, 413, 428, 429), (422, 421, 436, 437), (415, 414, 429, 430), (423, 422, 437, 438), (416, 415, 430, 431), (424, 423, 438, 439), (417, 416, 431, 432), (425, 424, 439, 440), (418, 417, 432, 433), (426, 425, 440, 441), (419, 418, 433, 434), (412, 472, 427), (381, 426, 441), (420, 419, 434, 435), (413, 412, 427, 428), (440, 439, 454, 455), (433, 432, 447, 448), (441, 440, 455, 456), (434, 433, 448, 449), (427, 472, 442), (381, 441, 456), (435, 434, 449, 450), (428, 427, 442, 443), (436, 435, 450, 451), (429, 428, 443, 444), (437, 436, 451, 452), (430, 429, 444, 445), (438, 437, 452, 453), (431, 430, 445, 446), (439, 438, 453, 454), (432, 431, 446, 447), (444, 443, 458, 459), (452, 451, 466, 467), (445, 444, 459, 460), (453, 452, 467, 468), (446, 445, 460, 461), (454, 453, 468, 469), (447, 446, 461, 462), (455, 454, 469, 470), (448, 447, 462, 463), (456, 455, 470, 471), (449, 448, 463, 464), (442, 472, 457), (381, 456, 471), (450, 449, 464, 465), (443, 442, 457, 458), (451, 450, 465, 466), (463, 462, 478, 479), (471, 470, 486, 487), (464, 463, 479, 480), (457, 472, 473), (381, 471, 487), (465, 464, 480, 481), (458, 457, 473, 474), (466, 465, 481, 482), (459, 458, 474, 475), (467, 466, 482, 483), (460, 459, 475, 476), (468, 467, 483, 484), (461, 460, 476, 477), (469, 468, 484, 485), (462, 461, 477, 478), (470, 469, 485, 486), (483, 482, 497, 498), (476, 475, 490, 491), (484, 483, 498, 499), (477, 476, 491, 492), (485, 484, 499, 500), (478, 477, 492, 493), (486, 485, 500, 501), (479, 478, 493, 494), (487, 486, 501, 502), (480, 479, 494, 495), (473, 472, 488), (381, 487, 502), (481, 480, 495, 496), (474, 473, 488, 489), (482, 481, 496, 497), (475, 474, 489, 490), (502, 501, 516, 517), (495, 494, 509, 510), (488, 472, 503), (381, 502, 517), (496, 495, 510, 511), (489, 488, 503, 504), (497, 496, 511, 512), (490, 489, 504, 505), (498, 497, 512, 513), (491, 490, 505, 506), (499, 498, 513, 514), (492, 491, 506, 507), (500, 499, 514, 515), (493, 492, 507, 508), (501, 500, 515, 516), (494, 493, 508, 509), (514, 513, 528, 529), (507, 506, 521, 522), (515, 514, 529, 530), (508, 507, 522, 523), (516, 515, 530, 531), (509, 508, 523, 524), (517, 516, 531, 532), (510, 509, 524, 525), (503, 472, 518), (381, 517, 532), (511, 510, 525, 526), (504, 503, 518, 519), (512, 511, 526, 527), (505, 504, 519, 520), (513, 512, 527, 528), (506, 505, 520, 521), (518, 472, 533), (381, 532, 547), (526, 525, 540, 541), (519, 518, 533, 534), (527, 526, 541, 542), (520, 519, 534, 535), (528, 527, 542, 543), (521, 520, 535, 536), (529, 528, 543, 544), (522, 521, 536, 537), (530, 529, 544, 545), (523, 522, 537, 538), (531, 530, 545, 546), (524, 523, 538, 539), (532, 531, 546, 547), (525, 524, 539, 540), (537, 536, 551, 552), (545, 544, 559, 560), (538, 537, 552, 553), (546, 545, 560, 561), (539, 538, 553, 554), (547, 546, 561, 562), (540, 539, 554, 555), (533, 472, 548), (381, 547, 562), (541, 540, 555, 556), (534, 533, 548, 549), (542, 541, 556, 557), (535, 534, 549, 550), (543, 542, 557, 558), (536, 535, 550, 551), (544, 543, 558, 559), (556, 555, 570, 571), (549, 548, 563, 564), (557, 556, 571, 572), (550, 549, 564, 565), (558, 557, 572, 573), (551, 550, 565, 566), (559, 558, 573, 574), (552, 551, 566, 567), (560, 559, 574, 575), (553, 552, 567, 568), (561, 560, 575, 576), (554, 553, 568, 569), (562, 561, 576, 577), (555, 554, 569, 570), (548, 472, 563), (381, 562, 577), (575, 574, 589, 590), (568, 567, 582, 583), (576, 575, 590, 591), (569, 568, 583, 584), (577, 576, 591, 592), (570, 569, 584, 585), (563, 472, 578), (381, 577, 592), (571, 570, 585, 586), (564, 563, 578, 579), (572, 571, 586, 587), (565, 564, 579, 580), (573, 572, 587, 588), (566, 565, 580, 581), (574, 573, 588, 589), (567, 566, 581, 582), (579, 578, 593, 594), (587, 586, 601, 602), (580, 579, 594, 595), (588, 587, 602, 603), (581, 580, 595, 596), (589, 588, 603, 604), (582, 581, 596, 597), (590, 589, 604, 605), (583, 582, 597, 598), (591, 590, 605, 606), (584, 583, 598, 599), (592, 591, 606, 607), (585, 584, 599, 600), (578, 472, 593), (381, 592, 607), (586, 585, 600, 601), (598, 597, 612, 613), (606, 605, 620, 621), (599, 598, 613, 614), (607, 606, 621, 622), (600, 599, 614, 615), (593, 472, 608), (381, 607, 622), (601, 600, 615, 616), (594, 593, 608, 609), (602, 601, 616, 617), (595, 594, 609, 610), (603, 602, 617, 618), (596, 595, 610, 611), (604, 603, 618, 619), (597, 596, 611, 612), (605, 604, 619, 620), (617, 616, 631, 632), (610, 609, 624, 625), (618, 617, 632, 633), (611, 610, 625, 626), (619, 618, 633, 634), (612, 611, 626, 627), (620, 619, 634, 635), (613, 612, 627, 628), (621, 620, 635, 636), (614, 613, 628, 629), (622, 621, 636, 637), (615, 614, 629, 630), (608, 472, 623), (381, 622, 637), (616, 615, 630, 631), (609, 608, 623, 624), (636, 635, 650, 651), (629, 628, 643, 644), (637, 636, 651, 652), (630, 629, 644, 645), (623, 472, 638), (381, 637, 652), (631, 630, 645, 646), (624, 623, 638, 639), (632, 631, 646, 647), (625, 624, 639, 640), (633, 632, 647, 648), (626, 625, 640, 641), (634, 633, 648, 649), (627, 626, 641, 642), (635, 634, 649, 650), (628, 627, 642, 643), (648, 647, 653, 654), (641, 640, 178, 179), (649, 648, 654, 655), (642, 641, 179, 180), (650, 649, 655, 185), (643, 642, 180, 181), (651, 650, 185, 656), (644, 643, 181, 182), (652, 651, 656, 657), (645, 644, 182, 183), (638, 472, 176), (381, 652, 657), (646, 645, 183, 184), (639, 638, 176, 177), (647, 646, 184, 653), (640, 639, 177, 178)])
me_cube_003.polygons.foreach_set('material_index', [2, 2, 2, 2, 2, 2, 2, 2, 2, 2, 2, 2, 2, 2, 2, 2, 2, 2, 2, 2, 2, 2, 2, 2, 2, 2, 4, 4, 4, 4, 4, 4, 4, 4, 4, 4, 4, 4, 4, 4, 4, 4, 4, 4, 4, 4, 4, 4, 4, 4, 4, 4, 0, 0, 0, 0, 0, 0, 0, 0, 0, 0, 0, 0, 0, 0, 0, 0, 0, 0, 0, 0, 0, 0, 0, 0, 0, 0, 0, 0, 0, 0, 3, 0, 0, 5, 4, 3, 3, 3, 3, 3, 3, 3, 3, 3, 3, 3, 3, 3, 3, 3, 3, 3, 3, 3, 3, 3, 3, 3, 3, 3, 3, 3, 3, 3, 3, 3, 5, 4, 4, 4, 4, 4, 4, 4, 4, 4, 4, 4, 4, 4, 4, 4, 4, 4, 4, 4, 4, 4, 4, 4, 4, 4, 4, 4, 4, 4, 4, 4, 1, 1, 1, 1, 1, 1, 1, 1, 1, 1, 1, 1, 1, 1, 1, 1, 1, 1, 1, 1, 1, 1, 1, 1, 1, 1, 1, 1, 1, 1, 1, 1, 1, 1, 1, 1, 1, 1, 1, 1, 1, 1, 1, 1, 1, 1, 1, 1, 1, 1, 1, 1, 1, 1, 1, 1, 1, 1, 1, 1, 1, 1, 1, 1, 1, 1, 1, 1, 1, 1, 1, 1, 1, 1, 1, 1, 1, 1, 1, 1, 1, 1, 1, 1, 1, 1, 1, 1, 1, 1, 1, 1, 1, 1, 1, 1, 1, 1, 1, 1, 1, 1, 1, 1, 1, 1, 1, 1, 1, 1, 1, 1, 1, 1, 1, 1, 1, 1, 1, 1, 1, 1, 1, 1, 1, 1, 1, 1, 1, 1, 1, 1, 1, 1, 1, 1, 1, 1, 1, 1, 1, 1, 1, 1, 1, 1, 1, 1, 1, 1, 1, 1, 1, 1, 1, 1, 1, 1, 1, 1, 1, 1, 1, 1, 1, 1, 1, 1, 1, 1, 1, 1, 1, 1, 1, 1, 1, 1, 1, 1, 1, 1, 1, 1, 1, 1, 1, 1, 1, 1, 1, 1, 1, 1, 1, 1, 1, 1, 1, 1, 1, 1, 1, 1, 1, 1, 1, 1, 1, 1, 1, 1, 1, 1, 1, 1, 1, 1, 1, 1, 1, 1, 1, 1, 1, 1, 1, 1, 1, 1, 1, 1, 1, 1, 1, 1, 1, 1, 1, 1, 1, 1, 1, 1, 1, 1, 1, 1, 1, 1, 1, 1, 1, 1, 1, 1, 1, 1, 1, 1, 1, 1, 1, 1, 1, 1, 1, 1, 1, 1, 1, 1, 1, 1, 1, 1, 1, 1, 1, 1, 1, 1, 1, 1, 1, 1, 1, 1, 1, 1, 1, 1, 1, 1, 1, 1, 1, 1, 1, 1, 1, 1, 1, 1, 1, 1, 1, 1, 1, 1, 1, 1, 1, 1, 1, 1, 1, 1, 1, 1, 1, 1, 1, 1, 1, 1, 1, 1, 1, 1, 1, 1, 1, 1, 1, 1, 1, 1, 1, 1, 1, 1, 1, 1, 1, 1, 1, 1, 1, 1, 1, 1, 1, 1, 1, 1, 1, 1, 1, 1, 1, 1, 1, 1, 1, 1, 1, 1, 1, 1, 1, 1, 1, 1, 1, 1, 1, 1, 1, 1, 1, 1, 1, 1, 1, 1, 1, 1, 1, 1, 1, 1, 1, 1, 1, 1, 1, 1, 1, 1, 1, 1, 1, 1, 1, 1, 1, 1, 1, 1, 1, 1, 1, 1, 1, 1, 1, 1, 1, 1, 1, 1, 1, 1, 1, 1, 1, 1, 1, 1, 1, 1, 1, 1, 1, 1, 1, 1, 1, 1, 1, 1, 1, 1, 1, 1, 1, 1, 1, 1, 1, 1, 1, 1, 1, 1, 1, 1, 1, 1, 1, 1, 1, 1, 1, 1, 1, 1, 1, 1, 1, 1, 1, 1, 1, 1, 1, 1, 1, 1, 1, 1, 1, 1, 1, 1, 1, 1, 1, 1, 1, 1, 1, 1, 1, 1, 1, 1, 1, 1, 1, 1, 1, 1, 1, 1, 1, 1, 1, 1, 1, 1])
_uv = me_cube_003.uv_layers.new(name='UVMap')
_uv.uv.foreach_set('vector', [0.1625, 0.8608, 0.2875, 0.8608, 0.2875, 0.9857, 0.1625, 0.9857, 0.1625, 0.7271, 0.2875, 0.7271, 0.2875, 0.852, 0.1625, 0.852, 0.2962, 0.7271, 0.4211, 0.7271, 0.4211, 0.852, 0.2962, 0.852, 0.1625, 0.4597, 0.2875, 0.4597, 0.2875, 0.5846, 0.1625, 0.5846, 0.1625, 0.5934, 0.2875, 0.5934, 0.2875, 0.7183, 0.1625, 0.7183, 0.02884, 0.852, 0.02884, 0.8564, 0.02447, 0.852, 0.2875, 0.9857, 0.2918, 0.9857, 0.2875, 0.9901, 0.02884, 0.7271, 0.02447, 0.7271, 0.02884, 0.7227, 0.2918, 0.5934, 0.2918, 0.5934, 0.2875, 0.589, 0.1538, 0.852, 0.1581, 0.852, 0.1538, 0.8564, 0.2918, 0.8608, 0.2918, 0.8608, 0.2875, 0.8564, 0.1538, 0.7271, 0.1538, 0.7227, 0.1581, 0.7271, 0.2918, 0.7271, 0.2918, 0.7271, 0.2875, 0.7227, 0.02884, 0.7271, 0.02884, 0.852, 0.02447, 0.852, 0.02447, 0.7271, 0.1625, 0.4553, 0.2875, 0.4553, 0.2875, 0.4597, 0.1625, 0.4597, 0.2918, 0.4597, 0.2918, 0.5846, 0.2875, 0.5846, 0.2875, 0.4597, 0.2875, 0.5934, 0.1625, 0.5934, 0.1625, 0.5846, 0.2875, 0.5846, 0.1538, 0.7271, 0.02884, 0.7271, 0.02884, 0.7227, 0.1538, 0.7227, 0.2918, 0.5934, 0.2918, 0.7183, 0.2875, 0.7183, 0.2875, 0.5934, 0.2875, 0.7271, 0.1625, 0.7271, 0.1625, 0.7183, 0.2875, 0.7183, 0.1538, 0.852, 0.1538, 0.7271, 0.1625, 0.7271, 0.1625, 0.852, 0.2962, 0.7271, 0.2962, 0.852, 0.2875, 0.852, 0.2875, 0.7271, 0.2875, 0.8608, 0.1625, 0.8608, 0.1625, 0.852, 0.2875, 0.852, 0.02884, 0.852, 0.1538, 0.852, 0.1538, 0.8564, 0.02884, 0.8564, 0.2918, 0.8608, 0.2918, 0.9857, 0.2875, 0.9857, 0.2875, 0.8608, 0.02884, 0.7271, 0.1538, 0.7271, 0.1538, 0.852, 0.02884, 0.852, 0.4996, 0.5913, 0.6245, 0.5913, 0.6245, 0.7162, 0.4996, 0.7162, 0.4996, 0.4576, 0.6245, 0.4576, 0.6245, 0.5826, 0.4996, 0.5826, 0.6333, 0.4576, 0.7582, 0.4576, 0.7582, 0.5826, 0.6333, 0.5826, 0.4996, 0.1903, 0.6245, 0.1903, 0.6245, 0.3152, 0.4996, 0.3152, 0.4996, 0.3239, 0.6245, 0.3239, 0.6245, 0.4489, 0.4996, 0.4489, 0.3659, 0.5826, 0.3659, 0.5869, 0.3615, 0.5826, 0.6245, 0.7162, 0.6289, 0.7162, 0.6245, 0.7206, 0.3659, 0.4576, 0.3615, 0.4576, 0.3659, 0.4532, 0.6289, 0.3239, 0.6289, 0.3239, 0.6245, 0.3196, 0.4908, 0.5826, 0.4952, 0.5826, 0.4908, 0.5869, 0.6289, 0.5913, 0.6289, 0.5913, 0.6245, 0.5869, 0.4908, 0.4576, 0.4908, 0.4532, 0.4952, 0.4576, 0.6289, 0.4576, 0.6289, 0.4576, 0.6245, 0.4532, 0.3659, 0.4576, 0.3659, 0.5826, 0.3615, 0.5826, 0.3615, 0.4576, 0.4996, 0.1859, 0.6245, 0.1859, 0.6245, 0.1903, 0.4996, 0.1903, 0.6289, 0.1903, 0.6289, 0.3152, 0.6245, 0.3152, 0.6245, 0.1903, 0.6245, 0.3239, 0.4996, 0.3239, 0.4996, 0.3152, 0.6245, 0.3152, 0.4908, 0.4576, 0.3659, 0.4576, 0.3659, 0.4532, 0.4908, 0.4532, 0.6289, 0.3239, 0.6289, 0.4489, 0.6245, 0.4489, 0.6245, 0.3239, 0.6245, 0.4576, 0.4996, 0.4576, 0.4996, 0.4489, 0.6245, 0.4489, 0.4908, 0.5826, 0.4908, 0.4576, 0.4996, 0.4576, 0.4996, 0.5826, 0.6333, 0.4576, 0.6333, 0.5826, 0.6245, 0.5826, 0.6245, 0.4576, 0.6245, 0.5913, 0.4996, 0.5913, 0.4996, 0.5826, 0.6245, 0.5826, 0.3659, 0.5826, 0.4908, 0.5826, 0.4908, 0.5869, 0.3659, 0.5869, 0.6289, 0.5913, 0.6289, 0.7162, 0.6245, 0.7162, 0.6245, 0.5913, 0.3659, 0.4576, 0.4908, 0.4576, 0.4908, 0.5826, 0.3659, 0.5826, 0.983, 0.8395, 0.983, 0.9841, 0.974, 0.9841, 0.974, 0.8395, 0.974, 0.8395, 0.974, 0.9841, 0.9649, 0.9841, 0.9649, 0.8395, 0.9649, 0.8395, 0.9649, 0.9841, 0.9559, 0.9841, 0.9559, 0.8395, 0.9559, 0.8395, 0.9559, 0.9841, 0.9469, 0.9841, 0.9469, 0.8395, 0.9469, 0.8395, 0.9469, 0.9841, 0.9378, 0.9841, 0.9378, 0.8395, 0.9378, 0.8395, 0.9378, 0.9841, 0.9288, 0.9841, 0.9288, 0.8395, 0.9288, 0.8395, 0.9288, 0.9841, 0.9197, 0.9841, 0.9197, 0.8395, 0.9197, 0.8395, 0.9197, 0.9841, 0.9107, 0.9841, 0.9107, 0.8395, 0.9107, 0.8395, 0.9107, 0.9841, 0.9016, 0.9841, 0.9016, 0.8395, 0.9016, 0.8395, 0.9016, 0.9841, 0.8926, 0.9841, 0.8926, 0.8395, 0.8926, 0.8395, 0.8926, 0.9841, 0.8836, 0.9841, 0.8836, 0.8395, 0.8836, 0.8395, 0.8836, 0.9841, 0.8745, 0.9841, 0.8745, 0.8395, 0.8745, 0.8395, 0.8745, 0.9841, 0.8655, 0.9841, 0.8655, 0.8395, 0.8655, 0.8395, 0.8655, 0.9841, 0.8564, 0.9841, 0.8564, 0.8395, 0.8564, 0.8395, 0.8564, 0.9841, 0.8474, 0.9841, 0.8474, 0.8395, 0.8474, 0.8395, 0.8474, 0.9841, 0.8384, 0.9841, 0.8384, 0.8395, 0.8384, 0.8395, 0.8384, 0.9841, 0.8293, 0.9841, 0.8293, 0.8395, 0.8293, 0.8395, 0.8293, 0.9841, 0.8203, 0.9841, 0.8203, 0.8395, 0.8203, 0.8395, 0.8203, 0.9841, 0.8112, 0.9841, 0.8112, 0.8395, 0.8112, 0.8395, 0.8112, 0.9841, 0.8022, 0.9841, 0.8022, 0.8395, 0.8022, 0.8395, 0.8022, 0.9841, 0.7932, 0.9841, 0.7932, 0.8395, 0.7932, 0.8395, 0.7932, 0.9841, 0.7841, 0.9841, 0.7841, 0.8395, 0.7841, 0.8395, 0.7841, 0.9841, 0.7751, 0.9841, 0.7751, 0.8395, 0.7751, 0.8395, 0.7751, 0.9841, 0.766, 0.9841, 0.766, 0.8395, 0.766, 0.8395, 0.766, 0.9841, 0.757, 0.9841, 0.757, 0.8395, 0.757, 0.8395, 0.757, 0.9841, 0.7479, 0.9841, 0.7479, 0.8395, 0.7479, 0.8395, 0.7479, 0.9841, 0.7389, 0.9841, 0.7389, 0.8395, 0.7389, 0.8395, 0.7389, 0.9841, 0.7299, 0.9841, 0.7299, 0.8395, 0.7299, 0.8395, 0.7299, 0.9841, 0.7208, 0.9841, 0.7208, 0.8395, 0.7208, 0.8395, 0.7208, 0.9841, 0.7118, 0.9841, 0.7118, 0.8395, 0.757, 0.9841, 0.766, 0.9841, 0.766, 0.9841, 0.757, 0.9841, 0.7118, 0.8395, 0.7118, 0.9841, 0.7027, 0.9841, 0.7027, 0.8395, 0.7027, 0.8395, 0.7027, 0.9841, 0.6937, 0.9841, 0.6937, 0.8395, 0.9107, 0.8366, 0.9242, 0.8352, 0.9373, 0.8313, 0.9493, 0.8249, 0.9598, 0.8162, 0.9684, 0.8057, 0.9748, 0.7937, 0.9788, 0.7807, 0.9801, 0.7671, 0.9788, 0.7536, 0.9748, 0.7405, 0.9684, 0.7285, 0.9598, 0.718, 0.9493, 0.7094, 0.9373, 0.703, 0.9242, 0.699, 0.9107, 0.6977, 0.8971, 0.699, 0.8841, 0.703, 0.8721, 0.7094, 0.8616, 0.718, 0.853, 0.7285, 0.8465, 0.7405, 0.8426, 0.7536, 0.8413, 0.7671, 0.8426, 0.7807, 0.8465, 0.7937, 0.853, 0.8057, 0.8616, 0.8162, 0.8721, 0.8249, 0.8841, 0.8313, 0.8971, 0.8352, 0.9288, 0.9841, 0.9378, 0.9841, 0.9378, 0.9841, 0.9288, 0.9841, 0.9559, 0.9841, 0.9649, 0.9841, 0.9649, 0.9841, 0.9559, 0.9841, 0.8745, 0.9841, 0.8836, 0.9841, 0.8836, 0.9841, 0.8745, 0.9841, 0.7932, 0.9841, 0.8022, 0.9841, 0.8022, 0.9841, 0.7932, 0.9841, 0.7118, 0.9841, 0.7208, 0.9841, 0.7208, 0.9841, 0.7118, 0.9841, 0.9107, 0.9841, 0.9197, 0.9841, 0.9197, 0.9841, 0.9107, 0.9841, 0.8293, 0.9841, 0.8384, 0.9841, 0.8384, 0.9841, 0.8293, 0.9841, 0.7479, 0.9841, 0.757, 0.9841, 0.757, 0.9841, 0.7479, 0.9841, 0.9469, 0.9841, 0.9559, 0.9841, 0.9559, 0.9841, 0.9469, 0.9841, 0.8655, 0.9841, 0.8745, 0.9841, 0.8745, 0.9841, 0.8655, 0.9841, 0.7841, 0.9841, 0.7932, 0.9841, 0.7932, 0.9841, 0.7841, 0.9841, 0.7027, 0.9841, 0.7118, 0.9841, 0.7118, 0.9841, 0.7027, 0.9841, 0.9016, 0.9841, 0.9107, 0.9841, 0.9107, 0.9841, 0.9016, 0.9841, 0.8203, 0.9841, 0.8293, 0.9841, 0.8293, 0.9841, 0.8203, 0.9841, 0.7389, 0.9841, 0.7479, 0.9841, 0.7479, 0.9841, 0.7389, 0.9841, 0.9378, 0.9841, 0.9469, 0.9841, 0.9469, 0.9841, 0.9378, 0.9841, 0.8564, 0.9841, 0.8655, 0.9841, 0.8655, 0.9841, 0.8564, 0.9841, 0.7751, 0.9841, 0.7841, 0.9841, 0.7841, 0.9841, 0.7751, 0.9841, 0.974, 0.9841, 0.983, 0.9841, 0.983, 0.9841, 0.974, 0.9841, 0.6937, 0.9841, 0.7027, 0.9841, 0.7027, 0.9841, 0.6937, 0.9841, 0.8926, 0.9841, 0.9016, 0.9841, 0.9016, 0.9841, 0.8926, 0.9841, 0.8112, 0.9841, 0.8203, 0.9841, 0.8203, 0.9841, 0.8112, 0.9841, 0.7299, 0.9841, 0.7389, 0.9841, 0.7389, 0.9841, 0.7299, 0.9841, 0.9288, 0.9841, 0.9378, 0.9841, 0.9378, 0.9841, 0.9288, 0.9841, 0.8474, 0.9841, 0.8564, 0.9841, 0.8564, 0.9841, 0.8474, 0.9841, 0.766, 0.9841, 0.7751, 0.9841, 0.7751, 0.9841, 0.766, 0.9841, 0.9649, 0.9841, 0.974, 0.9841, 0.974, 0.9841, 0.9649, 0.9841, 0.8836, 0.9841, 0.8926, 0.9841, 0.8926, 0.9841, 0.8836, 0.9841, 0.8022, 0.9841, 0.8112, 0.9841, 0.8112, 0.9841, 0.8022, 0.9841, 0.7208, 0.9841, 0.7299, 0.9841, 0.7299, 0.9841, 0.7208, 0.9841, 0.9197, 0.9841, 0.9288, 0.9841, 0.9288, 0.9841, 0.9197, 0.9841, 0.8384, 0.9841, 0.8474, 0.9841, 0.8474, 0.9841, 0.8384, 0.9841, 0.7796, 0.8352, 0.766, 0.8366, 0.7525, 0.8352, 0.7395, 0.8313, 0.7274, 0.8249, 0.7169, 0.8162, 0.7083, 0.8057, 0.7019, 0.7937, 0.6979, 0.7807, 0.6966, 0.7671, 0.6979, 0.7536, 0.7019, 0.7405, 0.7083, 0.7285, 0.7169, 0.718, 0.7274, 0.7094, 0.7395, 0.703, 0.7525, 0.699, 0.766, 0.6977, 0.7796, 0.699, 0.7926, 0.703, 0.8046, 0.7094, 0.8151, 0.718, 0.8238, 0.7285, 0.8302, 0.7405, 0.8341, 0.7536, 0.8355, 0.7671, 0.8341, 0.7807, 0.8302, 0.7937, 0.8238, 0.8057, 0.8151, 0.8162, 0.8046, 0.8249, 0.7926, 0.8313, 0.8022, 0.9841, 0.8112, 0.9841, 0.8112, 0.9841, 0.8022, 0.9841, 0.9197, 0.9841, 0.9288, 0.9841, 0.9288, 0.9841, 0.9197, 0.9841, 0.7932, 0.9841, 0.8022, 0.9841, 0.8022, 0.9841, 0.7932, 0.9841, 0.9107, 0.9841, 0.9197, 0.9841, 0.9197, 0.9841, 0.9107, 0.9841, 0.7841, 0.9841, 0.7932, 0.9841, 0.7932, 0.9841, 0.7841, 0.9841, 0.9016, 0.9841, 0.9107, 0.9841, 0.9107, 0.9841, 0.9016, 0.9841, 0.7751, 0.9841, 0.7841, 0.9841, 0.7841, 0.9841, 0.7751, 0.9841, 0.8926, 0.9841, 0.9016, 0.9841, 0.9016, 0.9841, 0.8926, 0.9841, 0.766, 0.9841, 0.7751, 0.9841, 0.7751, 0.9841, 0.766, 0.9841, 0.8836, 0.9841, 0.8926, 0.9841, 0.8926, 0.9841, 0.8836, 0.9841, 0.757, 0.9841, 0.766, 0.9841, 0.766, 0.9841, 0.757, 0.9841, 0.8745, 0.9841, 0.8836, 0.9841, 0.8836, 0.9841, 0.8745, 0.9841, 0.7479, 0.9841, 0.757, 0.9841, 0.757, 0.9841, 0.7479, 0.9841, 0.8655, 0.9841, 0.8745, 0.9841, 0.8745, 0.9841, 0.8655, 0.9841, 0.7389, 0.9841, 0.7479, 0.9841, 0.7479, 0.9841, 0.7389, 0.9841, 0.8564, 0.9841, 0.8655, 0.9841, 0.8655, 0.9841, 0.8564, 0.9841, 0.974, 0.9841, 0.983, 0.9841, 0.983, 0.9841, 0.974, 0.9841, 0.7299, 0.9841, 0.7389, 0.9841, 0.7389, 0.9841, 0.7299, 0.9841, 0.8474, 0.9841, 0.8564, 0.9841, 0.8564, 0.9841, 0.8474, 0.9841, 0.9649, 0.9841, 0.974, 0.9841, 0.974, 0.9841, 0.9649, 0.9841, 0.7208, 0.9841, 0.7299, 0.9841, 0.7299, 0.9841, 0.7208, 0.9841, 0.8384, 0.9841, 0.8474, 0.9841, 0.8474, 0.9841, 0.8384, 0.9841, 0.9559, 0.9841, 0.9649, 0.9841, 0.9649, 0.9841, 0.9559, 0.9841, 0.7118, 0.9841, 0.7208, 0.9841, 0.7208, 0.9841, 0.7118, 0.9841, 0.8293, 0.9841, 0.8384, 0.9841, 0.8384, 0.9841, 0.8293, 0.9841, 0.9469, 0.9841, 0.9559, 0.9841, 0.9559, 0.9841, 0.9469, 0.9841, 0.7027, 0.9841, 0.7118, 0.9841, 0.7118, 0.9841, 0.7027, 0.9841, 0.8203, 0.9841, 0.8293, 0.9841, 0.8293, 0.9841, 0.8203, 0.9841, 0.9378, 0.9841, 0.9469, 0.9841, 0.9469, 0.9841, 0.9378, 0.9841, 0.6937, 0.9841, 0.7027, 0.9841, 0.7027, 0.9841, 0.6937, 0.9841, 0.8112, 0.9841, 0.8203, 0.9841, 0.8203, 0.9841, 0.8112, 0.9841, 0.9068, 0.2897, 0.9068, 0.3111, 0.8961, 0.3111, 0.8961, 0.2897, 0.9068, 0.1183, 0.9068, 0.1397, 0.8961, 0.1397, 0.8961, 0.1183, 0.9068, 0.2683, 0.9068, 0.2897, 0.8961, 0.2897, 0.8961, 0.2683, 0.9068, 0.09687, 0.9068, 0.1183, 0.8961, 0.1183, 0.8961, 0.09687, 0.9068, 0.2468, 0.9068, 0.2683, 0.8961, 0.2683, 0.8961, 0.2468, 0.9068, 0.07544, 0.9068, 0.09687, 0.8961, 0.09687, 0.8961, 0.07544, 0.9068, 0.2254, 0.9068, 0.2468, 0.8961, 0.2468, 0.8961, 0.2254, 0.9068, 0.05402, 0.9068, 0.07544, 0.8961, 0.07544, 0.8961, 0.05402, 0.9068, 0.204, 0.9068, 0.2254, 0.8961, 0.2254, 0.8961, 0.204, 0.9068, 0.0326, 0.9068, 0.05402, 0.8961, 0.05402, 0.8961, 0.0326, 0.9068, 0.1826, 0.9068, 0.204, 0.8961, 0.204, 0.8961, 0.1826, 0.9068, 0.3325, 0.9015, 0.3539, 0.8961, 0.3325, 0.9015, 0.01117, 0.9068, 0.0326, 0.8961, 0.0326, 0.9068, 0.1611, 0.9068, 0.1826, 0.8961, 0.1826, 0.8961, 0.1611, 0.9068, 0.3111, 0.9068, 0.3325, 0.8961, 0.3325, 0.8961, 0.3111, 0.9068, 0.1397, 0.9068, 0.1611, 0.8961, 0.1611, 0.8961, 0.1397, 0.8961, 0.1611, 0.8961, 0.1826, 0.8854, 0.1826, 0.8854, 0.1611, 0.8961, 0.3111, 0.8961, 0.3325, 0.8854, 0.3325, 0.8854, 0.3111, 0.8961, 0.1397, 0.8961, 0.1611, 0.8854, 0.1611, 0.8854, 0.1397, 0.8961, 0.2897, 0.8961, 0.3111, 0.8854, 0.3111, 0.8854, 0.2897, 0.8961, 0.1183, 0.8961, 0.1397, 0.8854, 0.1397, 0.8854, 0.1183, 0.8961, 0.2683, 0.8961, 0.2897, 0.8854, 0.2897, 0.8854, 0.2683, 0.8961, 0.09687, 0.8961, 0.1183, 0.8854, 0.1183, 0.8854, 0.09687, 0.8961, 0.2468, 0.8961, 0.2683, 0.8854, 0.2683, 0.8854, 0.2468, 0.8961, 0.07544, 0.8961, 0.09687, 0.8854, 0.09687, 0.8854, 0.07544, 0.8961, 0.2254, 0.8961, 0.2468, 0.8854, 0.2468, 0.8854, 0.2254, 0.8961, 0.05402, 0.8961, 0.07544, 0.8854, 0.07544, 0.8854, 0.05402, 0.8961, 0.204, 0.8961, 0.2254, 0.8854, 0.2254, 0.8854, 0.204, 0.8961, 0.0326, 0.8961, 0.05402, 0.8854, 0.05402, 0.8854, 0.0326, 0.8961, 0.1826, 0.8961, 0.204, 0.8854, 0.204, 0.8854, 0.1826, 0.8961, 0.3325, 0.8908, 0.3539, 0.8854, 0.3325, 0.8908, 0.01117, 0.8961, 0.0326, 0.8854, 0.0326, 0.8854, 0.07544, 0.8854, 0.09687, 0.8747, 0.09687, 0.8747, 0.07544, 0.8854, 0.2254, 0.8854, 0.2468, 0.8747, 0.2468, 0.8747, 0.2254, 0.8854, 0.05402, 0.8854, 0.07544, 0.8747, 0.07544, 0.8747, 0.05402, 0.8854, 0.204, 0.8854, 0.2254, 0.8747, 0.2254, 0.8747, 0.204, 0.8854, 0.0326, 0.8854, 0.05402, 0.8747, 0.05402, 0.8747, 0.0326, 0.8854, 0.1826, 0.8854, 0.204, 0.8747, 0.204, 0.8747, 0.1826, 0.8854, 0.3325, 0.88, 0.3539, 0.8747, 0.3325, 0.88, 0.01117, 0.8854, 0.0326, 0.8747, 0.0326, 0.8854, 0.1611, 0.8854, 0.1826, 0.8747, 0.1826, 0.8747, 0.1611, 0.8854, 0.3111, 0.8854, 0.3325, 0.8747, 0.3325, 0.8747, 0.3111, 0.8854, 0.1397, 0.8854, 0.1611, 0.8747, 0.1611, 0.8747, 0.1397, 0.8854, 0.2897, 0.8854, 0.3111, 0.8747, 0.3111, 0.8747, 0.2897, 0.8854, 0.1183, 0.8854, 0.1397, 0.8747, 0.1397, 0.8747, 0.1183, 0.8854, 0.2683, 0.8854, 0.2897, 0.8747, 0.2897, 0.8747, 0.2683, 0.8854, 0.09687, 0.8854, 0.1183, 0.8747, 0.1183, 0.8747, 0.09687, 0.8854, 0.2468, 0.8854, 0.2683, 0.8747, 0.2683, 0.8747, 0.2468, 0.8747, 0.1397, 0.8747, 0.1611, 0.864, 0.1611, 0.864, 0.1397, 0.8747, 0.2897, 0.8747, 0.3111, 0.864, 0.3111, 0.864, 0.2897, 0.8747, 0.1183, 0.8747, 0.1397, 0.864, 0.1397, 0.864, 0.1183, 0.8747, 0.2683, 0.8747, 0.2897, 0.864, 0.2897, 0.864, 0.2683, 0.8747, 0.09687, 0.8747, 0.1183, 0.864, 0.1183, 0.864, 0.09687, 0.8747, 0.2468, 0.8747, 0.2683, 0.864, 0.2683, 0.864, 0.2468, 0.8747, 0.07544, 0.8747, 0.09687, 0.864, 0.09687, 0.864, 0.07544, 0.8747, 0.2254, 0.8747, 0.2468, 0.864, 0.2468, 0.864, 0.2254, 0.8747, 0.05402, 0.8747, 0.07544, 0.864, 0.07544, 0.864, 0.05402, 0.8747, 0.204, 0.8747, 0.2254, 0.864, 0.2254, 0.864, 0.204, 0.8747, 0.0326, 0.8747, 0.05402, 0.864, 0.05402, 0.864, 0.0326, 0.8747, 0.1826, 0.8747, 0.204, 0.864, 0.204, 0.864, 0.1826, 0.8747, 0.3325, 0.8693, 0.3539, 0.864, 0.3325, 0.8693, 0.01117, 0.8747, 0.0326, 0.864, 0.0326, 0.8747, 0.1611, 0.8747, 0.1826, 0.864, 0.1826, 0.864, 0.1611, 0.8747, 0.3111, 0.8747, 0.3325, 0.864, 0.3325, 0.864, 0.3111, 0.864, 0.05402, 0.864, 0.07544, 0.8533, 0.07544, 0.8533, 0.05402, 0.864, 0.204, 0.864, 0.2254, 0.8533, 0.2254, 0.8533, 0.204, 0.864, 0.0326, 0.864, 0.05402, 0.8533, 0.05402, 0.8533, 0.0326, 0.864, 0.1826, 0.864, 0.204, 0.8533, 0.204, 0.8533, 0.1826, 0.864, 0.3325, 0.8586, 0.3539, 0.8533, 0.3325, 0.8586, 0.01117, 0.864, 0.0326, 0.8533, 0.0326, 0.864, 0.1611, 0.864, 0.1826, 0.8533, 0.1826, 0.8533, 0.1611, 0.864, 0.3111, 0.864, 0.3325, 0.8533, 0.3325, 0.8533, 0.3111, 0.864, 0.1397, 0.864, 0.1611, 0.8533, 0.1611, 0.8533, 0.1397, 0.864, 0.2897, 0.864, 0.3111, 0.8533, 0.3111, 0.8533, 0.2897, 0.864, 0.1183, 0.864, 0.1397, 0.8533, 0.1397, 0.8533, 0.1183, 0.864, 0.2683, 0.864, 0.2897, 0.8533, 0.2897, 0.8533, 0.2683, 0.864, 0.09687, 0.864, 0.1183, 0.8533, 0.1183, 0.8533, 0.09687, 0.864, 0.2468, 0.864, 0.2683, 0.8533, 0.2683, 0.8533, 0.2468, 0.864, 0.07544, 0.864, 0.09687, 0.8533, 0.09687, 0.8533, 0.07544, 0.864, 0.2254, 0.864, 0.2468, 0.8533, 0.2468, 0.8533, 0.2254, 0.8533, 0.2897, 0.8533, 0.3111, 0.8426, 0.3111, 0.8426, 0.2897, 0.8533, 0.1183, 0.8533, 0.1397, 0.8426, 0.1397, 0.8426, 0.1183, 0.8533, 0.2683, 0.8533, 0.2897, 0.8426, 0.2897, 0.8426, 0.2683, 0.8533, 0.09687, 0.8533, 0.1183, 0.8426, 0.1183, 0.8426, 0.09687, 0.8533, 0.2468, 0.8533, 0.2683, 0.8426, 0.2683, 0.8426, 0.2468, 0.8533, 0.07544, 0.8533, 0.09687, 0.8426, 0.09687, 0.8426, 0.07544, 0.8533, 0.2254, 0.8533, 0.2468, 0.8426, 0.2468, 0.8426, 0.2254, 0.8533, 0.05402, 0.8533, 0.07544, 0.8426, 0.07544, 0.8426, 0.05402, 0.8533, 0.204, 0.8533, 0.2254, 0.8426, 0.2254, 0.8426, 0.204, 0.8533, 0.0326, 0.8533, 0.05402, 0.8426, 0.05402, 0.8426, 0.0326, 0.8533, 0.1826, 0.8533, 0.204, 0.8426, 0.204, 0.8426, 0.1826, 0.8533, 0.3325, 0.8479, 0.3539, 0.8426, 0.3325, 0.8479, 0.01117, 0.8533, 0.0326, 0.8426, 0.0326, 0.8533, 0.1611, 0.8533, 0.1826, 0.8426, 0.1826, 0.8426, 0.1611, 0.8533, 0.3111, 0.8533, 0.3325, 0.8426, 0.3325, 0.8426, 0.3111, 0.8533, 0.1397, 0.8533, 0.1611, 0.8426, 0.1611, 0.8426, 0.1397, 0.8426, 0.204, 0.8426, 0.2254, 0.8318, 0.2254, 0.8318, 0.204, 0.8426, 0.0326, 0.8426, 0.05402, 0.8318, 0.05402, 0.8318, 0.0326, 0.8426, 0.1826, 0.8426, 0.204, 0.8318, 0.204, 0.8318, 0.1826, 0.8426, 0.3325, 0.8372, 0.3539, 0.8318, 0.3325, 0.8372, 0.01117, 0.8426, 0.0326, 0.8318, 0.0326, 0.8426, 0.1611, 0.8426, 0.1826, 0.8318, 0.1826, 0.8318, 0.1611, 0.8426, 0.3111, 0.8426, 0.3325, 0.8318, 0.3325, 0.8318, 0.3111, 0.8426, 0.1397, 0.8426, 0.1611, 0.8318, 0.1611, 0.8318, 0.1397, 0.8426, 0.2897, 0.8426, 0.3111, 0.8318, 0.3111, 0.8318, 0.2897, 0.8426, 0.1183, 0.8426, 0.1397, 0.8318, 0.1397, 0.8318, 0.1183, 0.8426, 0.2683, 0.8426, 0.2897, 0.8318, 0.2897, 0.8318, 0.2683, 0.8426, 0.09687, 0.8426, 0.1183, 0.8318, 0.1183, 0.8318, 0.09687, 0.8426, 0.2468, 0.8426, 0.2683, 0.8318, 0.2683, 0.8318, 0.2468, 0.8426, 0.07544, 0.8426, 0.09687, 0.8318, 0.09687, 0.8318, 0.07544, 0.8426, 0.2254, 0.8426, 0.2468, 0.8318, 0.2468, 0.8318, 0.2254, 0.8426, 0.05402, 0.8426, 0.07544, 0.8318, 0.07544, 0.8318, 0.05402, 0.8318, 0.1183, 0.8318, 0.1397, 0.8211, 0.1397, 0.8211, 0.1183, 0.8318, 0.2683, 0.8318, 0.2897, 0.8211, 0.2897, 0.8211, 0.2683, 0.8318, 0.09687, 0.8318, 0.1183, 0.8211, 0.1183, 0.8211, 0.09687, 0.8318, 0.2468, 0.8318, 0.2683, 0.8211, 0.2683, 0.8211, 0.2468, 0.8318, 0.07544, 0.8318, 0.09687, 0.8211, 0.09687, 0.8211, 0.07544, 0.8318, 0.2254, 0.8318, 0.2468, 0.8211, 0.2468, 0.8211, 0.2254, 0.8318, 0.05402, 0.8318, 0.07544, 0.8211, 0.07544, 0.8211, 0.05402, 0.8318, 0.204, 0.8318, 0.2254, 0.8211, 0.2254, 0.8211, 0.204, 0.8318, 0.0326, 0.8318, 0.05402, 0.8211, 0.05402, 0.8211, 0.0326, 0.8318, 0.1826, 0.8318, 0.204, 0.8211, 0.204, 0.8211, 0.1826, 0.8318, 0.3325, 0.8265, 0.3539, 0.8211, 0.3325, 0.8265, 0.01117, 0.8318, 0.0326, 0.8211, 0.0326, 0.8318, 0.1611, 0.8318, 0.1826, 0.8211, 0.1826, 0.8211, 0.1611, 0.8318, 0.3111, 0.8318, 0.3325, 0.8211, 0.3325, 0.8211, 0.3111, 0.8318, 0.1397, 0.8318, 0.1611, 0.8211, 0.1611, 0.8211, 0.1397, 0.8318, 0.2897, 0.8318, 0.3111, 0.8211, 0.3111, 0.8211, 0.2897, 0.8211, 0.0326, 0.8211, 0.05402, 0.8104, 0.05402, 0.8104, 0.0326, 0.8211, 0.1826, 0.8211, 0.204, 0.8104, 0.204, 0.8104, 0.1826, 0.8211, 0.3325, 0.8158, 0.3539, 0.8104, 0.3325, 0.8158, 0.01117, 0.8211, 0.0326, 0.8104, 0.0326, 0.8211, 0.1611, 0.8211, 0.1826, 0.8104, 0.1826, 0.8104, 0.1611, 0.8211, 0.3111, 0.8211, 0.3325, 0.8104, 0.3325, 0.8104, 0.3111, 0.8211, 0.1397, 0.8211, 0.1611, 0.8104, 0.1611, 0.8104, 0.1397, 0.8211, 0.2897, 0.8211, 0.3111, 0.8104, 0.3111, 0.8104, 0.2897, 0.8211, 0.1183, 0.8211, 0.1397, 0.8104, 0.1397, 0.8104, 0.1183, 0.8211, 0.2683, 0.8211, 0.2897, 0.8104, 0.2897, 0.8104, 0.2683, 0.8211, 0.09687, 0.8211, 0.1183, 0.8104, 0.1183, 0.8104, 0.09687, 0.8211, 0.2468, 0.8211, 0.2683, 0.8104, 0.2683, 0.8104, 0.2468, 0.8211, 0.07544, 0.8211, 0.09687, 0.8104, 0.09687, 0.8104, 0.07544, 0.8211, 0.2254, 0.8211, 0.2468, 0.8104, 0.2468, 0.8104, 0.2254, 0.8211, 0.05402, 0.8211, 0.07544, 0.8104, 0.07544, 0.8104, 0.05402, 0.8211, 0.204, 0.8211, 0.2254, 0.8104, 0.2254, 0.8104, 0.204, 0.8104, 0.2683, 0.8104, 0.2897, 0.7997, 0.2897, 0.7997, 0.2683, 0.8104, 0.09687, 0.8104, 0.1183, 0.7997, 0.1183, 0.7997, 0.09687, 0.8104, 0.2468, 0.8104, 0.2683, 0.7997, 0.2683, 0.7997, 0.2468, 0.8104, 0.07544, 0.8104, 0.09687, 0.7997, 0.09687, 0.7997, 0.07544, 0.8104, 0.2254, 0.8104, 0.2468, 0.7997, 0.2468, 0.7997, 0.2254, 0.8104, 0.05402, 0.8104, 0.07544, 0.7997, 0.07544, 0.7997, 0.05402, 0.8104, 0.204, 0.8104, 0.2254, 0.7997, 0.2254, 0.7997, 0.204, 0.8104, 0.0326, 0.8104, 0.05402, 0.7997, 0.05402, 0.7997, 0.0326, 0.8104, 0.1826, 0.8104, 0.204, 0.7997, 0.204, 0.7997, 0.1826, 0.8104, 0.3325, 0.8051, 0.3539, 0.7997, 0.3325, 0.8051, 0.01117, 0.8104, 0.0326, 0.7997, 0.0326, 0.8104, 0.1611, 0.8104, 0.1826, 0.7997, 0.1826, 0.7997, 0.1611, 0.8104, 0.3111, 0.8104, 0.3325, 0.7997, 0.3325, 0.7997, 0.3111, 0.8104, 0.1397, 0.8104, 0.1611, 0.7997, 0.1611, 0.7997, 0.1397, 0.8104, 0.2897, 0.8104, 0.3111, 0.7997, 0.3111, 0.7997, 0.2897, 0.8104, 0.1183, 0.8104, 0.1397, 0.7997, 0.1397, 0.7997, 0.1183, 0.7997, 0.1826, 0.7997, 0.204, 0.789, 0.204, 0.789, 0.1826, 0.7997, 0.3325, 0.7944, 0.3539, 0.789, 0.3325, 0.7944, 0.01117, 0.7997, 0.0326, 0.789, 0.0326, 0.7997, 0.1611, 0.7997, 0.1826, 0.789, 0.1826, 0.789, 0.1611, 0.7997, 0.3111, 0.7997, 0.3325, 0.789, 0.3325, 0.789, 0.3111, 0.7997, 0.1397, 0.7997, 0.1611, 0.789, 0.1611, 0.789, 0.1397, 0.7997, 0.2897, 0.7997, 0.3111, 0.789, 0.3111, 0.789, 0.2897, 0.7997, 0.1183, 0.7997, 0.1397, 0.789, 0.1397, 0.789, 0.1183, 0.7997, 0.2683, 0.7997, 0.2897, 0.789, 0.2897, 0.789, 0.2683, 0.7997, 0.09687, 0.7997, 0.1183, 0.789, 0.1183, 0.789, 0.09687, 0.7997, 0.2468, 0.7997, 0.2683, 0.789, 0.2683, 0.789, 0.2468, 0.7997, 0.07544, 0.7997, 0.09687, 0.789, 0.09687, 0.789, 0.07544, 0.7997, 0.2254, 0.7997, 0.2468, 0.789, 0.2468, 0.789, 0.2254, 0.7997, 0.05402, 0.7997, 0.07544, 0.789, 0.07544, 0.789, 0.05402, 0.7997, 0.204, 0.7997, 0.2254, 0.789, 0.2254, 0.789, 0.204, 0.7997, 0.0326, 0.7997, 0.05402, 0.789, 0.05402, 0.789, 0.0326, 0.789, 0.09687, 0.789, 0.1183, 0.7783, 0.1183, 0.7783, 0.09687, 0.789, 0.2468, 0.789, 0.2683, 0.7783, 0.2683, 0.7783, 0.2468, 0.789, 0.07544, 0.789, 0.09687, 0.7783, 0.09687, 0.7783, 0.07544, 0.789, 0.2254, 0.789, 0.2468, 0.7783, 0.2468, 0.7783, 0.2254, 0.789, 0.05402, 0.789, 0.07544, 0.7783, 0.07544, 0.7783, 0.05402, 0.789, 0.204, 0.789, 0.2254, 0.7783, 0.2254, 0.7783, 0.204, 0.789, 0.0326, 0.789, 0.05402, 0.7783, 0.05402, 0.7783, 0.0326, 0.789, 0.1826, 0.789, 0.204, 0.7783, 0.204, 0.7783, 0.1826, 0.789, 0.3325, 0.7836, 0.3539, 0.7783, 0.3325, 0.7836, 0.01117, 0.789, 0.0326, 0.7783, 0.0326, 0.789, 0.1611, 0.789, 0.1826, 0.7783, 0.1826, 0.7783, 0.1611, 0.789, 0.3111, 0.789, 0.3325, 0.7783, 0.3325, 0.7783, 0.3111, 0.789, 0.1397, 0.789, 0.1611, 0.7783, 0.1611, 0.7783, 0.1397, 0.789, 0.2897, 0.789, 0.3111, 0.7783, 0.3111, 0.7783, 0.2897, 0.789, 0.1183, 0.789, 0.1397, 0.7783, 0.1397, 0.7783, 0.1183, 0.789, 0.2683, 0.789, 0.2897, 0.7783, 0.2897, 0.7783, 0.2683, 0.7729, 0.01117, 0.7783, 0.0326, 0.7676, 0.0326, 0.7783, 0.1611, 0.7783, 0.1826, 0.7676, 0.1826, 0.7676, 0.1611, 0.7783, 0.3111, 0.7783, 0.3325, 0.7676, 0.3325, 0.7676, 0.3111, 0.7783, 0.1397, 0.7783, 0.1611, 0.7676, 0.1611, 0.7676, 0.1397, 0.7783, 0.2897, 0.7783, 0.3111, 0.7676, 0.3111, 0.7676, 0.2897, 0.7783, 0.1183, 0.7783, 0.1397, 0.7676, 0.1397, 0.7676, 0.1183, 0.7783, 0.2683, 0.7783, 0.2897, 0.7676, 0.2897, 0.7676, 0.2683, 0.7783, 0.09687, 0.7783, 0.1183, 0.7676, 0.1183, 0.7676, 0.09687, 0.7783, 0.2468, 0.7783, 0.2683, 0.7676, 0.2683, 0.7676, 0.2468, 0.7783, 0.07544, 0.7783, 0.09687, 0.7676, 0.09687, 0.7676, 0.07544, 0.7783, 0.2254, 0.7783, 0.2468, 0.7676, 0.2468, 0.7676, 0.2254, 0.7783, 0.05402, 0.7783, 0.07544, 0.7676, 0.07544, 0.7676, 0.05402, 0.7783, 0.204, 0.7783, 0.2254, 0.7676, 0.2254, 0.7676, 0.204, 0.7783, 0.0326, 0.7783, 0.05402, 0.7676, 0.05402, 0.7676, 0.0326, 0.7783, 0.1826, 0.7783, 0.204, 0.7676, 0.204, 0.7676, 0.1826, 0.7783, 0.3325, 0.7729, 0.3539, 0.7676, 0.3325, 0.7676, 0.07544, 0.7676, 0.09687, 0.7569, 0.09687, 0.7569, 0.07544, 0.7676, 0.2254, 0.7676, 0.2468, 0.7569, 0.2468, 0.7569, 0.2254, 0.7676, 0.05402, 0.7676, 0.07544, 0.7569, 0.07544, 0.7569, 0.05402, 0.7676, 0.204, 0.7676, 0.2254, 0.7569, 0.2254, 0.7569, 0.204, 0.7676, 0.0326, 0.7676, 0.05402, 0.7569, 0.05402, 0.7569, 0.0326, 0.7676, 0.1826, 0.7676, 0.204, 0.7569, 0.204, 0.7569, 0.1826, 0.7676, 0.3325, 0.7622, 0.3539, 0.7569, 0.3325, 0.7622, 0.01117, 0.7676, 0.0326, 0.7569, 0.0326, 0.7676, 0.1611, 0.7676, 0.1826, 0.7569, 0.1826, 0.7569, 0.1611, 0.7676, 0.3111, 0.7676, 0.3325, 0.7569, 0.3325, 0.7569, 0.3111, 0.7676, 0.1397, 0.7676, 0.1611, 0.7569, 0.1611, 0.7569, 0.1397, 0.7676, 0.2897, 0.7676, 0.3111, 0.7569, 0.3111, 0.7569, 0.2897, 0.7676, 0.1183, 0.7676, 0.1397, 0.7569, 0.1397, 0.7569, 0.1183, 0.7676, 0.2683, 0.7676, 0.2897, 0.7569, 0.2897, 0.7569, 0.2683, 0.7676, 0.09687, 0.7676, 0.1183, 0.7569, 0.1183, 0.7569, 0.09687, 0.7676, 0.2468, 0.7676, 0.2683, 0.7569, 0.2683, 0.7569, 0.2468, 0.7569, 0.3111, 0.7569, 0.3325, 0.7462, 0.3325, 0.7462, 0.3111, 0.7569, 0.1397, 0.7569, 0.1611, 0.7462, 0.1611, 0.7462, 0.1397, 0.7569, 0.2897, 0.7569, 0.3111, 0.7462, 0.3111, 0.7462, 0.2897, 0.7569, 0.1183, 0.7569, 0.1397, 0.7462, 0.1397, 0.7462, 0.1183, 0.7569, 0.2683, 0.7569, 0.2897, 0.7462, 0.2897, 0.7462, 0.2683, 0.7569, 0.09687, 0.7569, 0.1183, 0.7462, 0.1183, 0.7462, 0.09687, 0.7569, 0.2468, 0.7569, 0.2683, 0.7462, 0.2683, 0.7462, 0.2468, 0.7569, 0.07544, 0.7569, 0.09687, 0.7462, 0.09687, 0.7462, 0.07544, 0.7569, 0.2254, 0.7569, 0.2468, 0.7462, 0.2468, 0.7462, 0.2254, 0.7569, 0.05402, 0.7569, 0.07544, 0.7462, 0.07544, 0.7462, 0.05402, 0.7569, 0.204, 0.7569, 0.2254, 0.7462, 0.2254, 0.7462, 0.204, 0.7569, 0.0326, 0.7569, 0.05402, 0.7462, 0.05402, 0.7462, 0.0326, 0.7569, 0.1826, 0.7569, 0.204, 0.7462, 0.204, 0.7462, 0.1826, 0.7569, 0.3325, 0.7515, 0.3539, 0.7462, 0.3325, 0.7515, 0.01117, 0.7569, 0.0326, 0.7462, 0.0326, 0.7569, 0.1611, 0.7569, 0.1826, 0.7462, 0.1826, 0.7462, 0.1611, 0.7462, 0.2254, 0.7462, 0.2468, 0.7354, 0.2468, 0.7354, 0.2254, 0.7462, 0.05402, 0.7462, 0.07544, 0.7354, 0.07544, 0.7354, 0.05402, 0.7462, 0.204, 0.7462, 0.2254, 0.7354, 0.2254, 0.7354, 0.204, 0.7462, 0.0326, 0.7462, 0.05402, 0.7354, 0.05402, 0.7354, 0.0326, 0.7462, 0.1826, 0.7462, 0.204, 0.7354, 0.204, 0.7354, 0.1826, 0.7462, 0.3325, 0.7408, 0.3539, 0.7354, 0.3325, 0.7408, 0.01117, 0.7462, 0.0326, 0.7354, 0.0326, 0.7462, 0.1611, 0.7462, 0.1826, 0.7354, 0.1826, 0.7354, 0.1611, 0.7462, 0.3111, 0.7462, 0.3325, 0.7354, 0.3325, 0.7354, 0.3111, 0.7462, 0.1397, 0.7462, 0.1611, 0.7354, 0.1611, 0.7354, 0.1397, 0.7462, 0.2897, 0.7462, 0.3111, 0.7354, 0.3111, 0.7354, 0.2897, 0.7462, 0.1183, 0.7462, 0.1397, 0.7354, 0.1397, 0.7354, 0.1183, 0.7462, 0.2683, 0.7462, 0.2897, 0.7354, 0.2897, 0.7354, 0.2683, 0.7462, 0.09687, 0.7462, 0.1183, 0.7354, 0.1183, 0.7354, 0.09687, 0.7462, 0.2468, 0.7462, 0.2683, 0.7354, 0.2683, 0.7354, 0.2468, 0.7462, 0.07544, 0.7462, 0.09687, 0.7354, 0.09687, 0.7354, 0.07544, 0.7354, 0.1397, 0.7354, 0.1611, 0.7247, 0.1611, 0.7247, 0.1397, 0.7354, 0.2897, 0.7354, 0.3111, 0.7247, 0.3111, 0.7247, 0.2897, 0.7354, 0.1183, 0.7354, 0.1397, 0.7247, 0.1397, 0.7247, 0.1183, 0.7354, 0.2683, 0.7354, 0.2897, 0.7247, 0.2897, 0.7247, 0.2683, 0.7354, 0.09687, 0.7354, 0.1183, 0.7247, 0.1183, 0.7247, 0.09687, 0.7354, 0.2468, 0.7354, 0.2683, 0.7247, 0.2683, 0.7247, 0.2468, 0.7354, 0.07544, 0.7354, 0.09687, 0.7247, 0.09687, 0.7247, 0.07544, 0.7354, 0.2254, 0.7354, 0.2468, 0.7247, 0.2468, 0.7247, 0.2254, 0.7354, 0.05402, 0.7354, 0.07544, 0.7247, 0.07544, 0.7247, 0.05402, 0.7354, 0.204, 0.7354, 0.2254, 0.7247, 0.2254, 0.7247, 0.204, 0.7354, 0.0326, 0.7354, 0.05402, 0.7247, 0.05402, 0.7247, 0.0326, 0.7354, 0.1826, 0.7354, 0.204, 0.7247, 0.204, 0.7247, 0.1826, 0.7354, 0.3325, 0.7301, 0.3539, 0.7247, 0.3325, 0.7301, 0.01117, 0.7354, 0.0326, 0.7247, 0.0326, 0.7354, 0.1611, 0.7354, 0.1826, 0.7247, 0.1826, 0.7247, 0.1611, 0.7354, 0.3111, 0.7354, 0.3325, 0.7247, 0.3325, 0.7247, 0.3111, 0.7247, 0.05402, 0.7247, 0.07544, 0.714, 0.07544, 0.714, 0.05402, 0.7247, 0.204, 0.7247, 0.2254, 0.714, 0.2254, 0.714, 0.204, 0.7247, 0.0326, 0.7247, 0.05402, 0.714, 0.05402, 0.714, 0.0326, 0.7247, 0.1826, 0.7247, 0.204, 0.714, 0.204, 0.714, 0.1826, 0.7247, 0.3325, 0.7194, 0.3539, 0.714, 0.3325, 0.7194, 0.01117, 0.7247, 0.0326, 0.714, 0.0326, 0.7247, 0.1611, 0.7247, 0.1826, 0.714, 0.1826, 0.714, 0.1611, 0.7247, 0.3111, 0.7247, 0.3325, 0.714, 0.3325, 0.714, 0.3111, 0.7247, 0.1397, 0.7247, 0.1611, 0.714, 0.1611, 0.714, 0.1397, 0.7247, 0.2897, 0.7247, 0.3111, 0.714, 0.3111, 0.714, 0.2897, 0.7247, 0.1183, 0.7247, 0.1397, 0.714, 0.1397, 0.714, 0.1183, 0.7247, 0.2683, 0.7247, 0.2897, 0.714, 0.2897, 0.714, 0.2683, 0.7247, 0.09687, 0.7247, 0.1183, 0.714, 0.1183, 0.714, 0.09687, 0.7247, 0.2468, 0.7247, 0.2683, 0.714, 0.2683, 0.714, 0.2468, 0.7247, 0.07544, 0.7247, 0.09687, 0.714, 0.09687, 0.714, 0.07544, 0.7247, 0.2254, 0.7247, 0.2468, 0.714, 0.2468, 0.714, 0.2254, 0.714, 0.2897, 0.714, 0.3111, 0.7033, 0.3111, 0.7033, 0.2897, 0.714, 0.1183, 0.714, 0.1397, 0.7033, 0.1397, 0.7033, 0.1183, 0.714, 0.2683, 0.714, 0.2897, 0.7033, 0.2897, 0.7033, 0.2683, 0.714, 0.09687, 0.714, 0.1183, 0.7033, 0.1183, 0.7033, 0.09687, 0.714, 0.2468, 0.714, 0.2683, 0.7033, 0.2683, 0.7033, 0.2468, 0.714, 0.07544, 0.714, 0.09687, 0.7033, 0.09687, 0.7033, 0.07544, 0.714, 0.2254, 0.714, 0.2468, 0.7033, 0.2468, 0.7033, 0.2254, 0.714, 0.05402, 0.714, 0.07544, 0.7033, 0.07544, 0.7033, 0.05402, 0.714, 0.204, 0.714, 0.2254, 0.7033, 0.2254, 0.7033, 0.204, 0.714, 0.0326, 0.714, 0.05402, 0.7033, 0.05402, 0.7033, 0.0326, 0.714, 0.1826, 0.714, 0.204, 0.7033, 0.204, 0.7033, 0.1826, 0.714, 0.3325, 0.7087, 0.3539, 0.7033, 0.3325, 0.7087, 0.01117, 0.714, 0.0326, 0.7033, 0.0326, 0.714, 0.1611, 0.714, 0.1826, 0.7033, 0.1826, 0.7033, 0.1611, 0.714, 0.3111, 0.714, 0.3325, 0.7033, 0.3325, 0.7033, 0.3111, 0.714, 0.1397, 0.714, 0.1611, 0.7033, 0.1611, 0.7033, 0.1397, 0.7033, 0.204, 0.7033, 0.2254, 0.6926, 0.2254, 0.6926, 0.204, 0.7033, 0.0326, 0.7033, 0.05402, 0.6926, 0.05402, 0.6926, 0.0326, 0.7033, 0.1826, 0.7033, 0.204, 0.6926, 0.204, 0.6926, 0.1826, 0.7033, 0.3325, 0.6979, 0.3539, 0.6926, 0.3325, 0.6979, 0.01117, 0.7033, 0.0326, 0.6926, 0.0326, 0.7033, 0.1611, 0.7033, 0.1826, 0.6926, 0.1826, 0.6926, 0.1611, 0.7033, 0.3111, 0.7033, 0.3325, 0.6926, 0.3325, 0.6926, 0.3111, 0.7033, 0.1397, 0.7033, 0.1611, 0.6926, 0.1611, 0.6926, 0.1397, 0.7033, 0.2897, 0.7033, 0.3111, 0.6926, 0.3111, 0.6926, 0.2897, 0.7033, 0.1183, 0.7033, 0.1397, 0.6926, 0.1397, 0.6926, 0.1183, 0.7033, 0.2683, 0.7033, 0.2897, 0.6926, 0.2897, 0.6926, 0.2683, 0.7033, 0.09687, 0.7033, 0.1183, 0.6926, 0.1183, 0.6926, 0.09687, 0.7033, 0.2468, 0.7033, 0.2683, 0.6926, 0.2683, 0.6926, 0.2468, 0.7033, 0.07544, 0.7033, 0.09687, 0.6926, 0.09687, 0.6926, 0.07544, 0.7033, 0.2254, 0.7033, 0.2468, 0.6926, 0.2468, 0.6926, 0.2254, 0.7033, 0.05402, 0.7033, 0.07544, 0.6926, 0.07544, 0.6926, 0.05402, 0.6926, 0.1183, 0.6926, 0.1397, 0.6819, 0.1397, 0.6819, 0.1183, 0.6926, 0.2683, 0.6926, 0.2897, 0.6819, 0.2897, 0.6819, 0.2683, 0.6926, 0.09687, 0.6926, 0.1183, 0.6819, 0.1183, 0.6819, 0.09687, 0.6926, 0.2468, 0.6926, 0.2683, 0.6819, 0.2683, 0.6819, 0.2468, 0.6926, 0.07544, 0.6926, 0.09687, 0.6819, 0.09687, 0.6819, 0.07544, 0.6926, 0.2254, 0.6926, 0.2468, 0.6819, 0.2468, 0.6819, 0.2254, 0.6926, 0.05402, 0.6926, 0.07544, 0.6819, 0.07544, 0.6819, 0.05402, 0.6926, 0.204, 0.6926, 0.2254, 0.6819, 0.2254, 0.6819, 0.204, 0.6926, 0.0326, 0.6926, 0.05402, 0.6819, 0.05402, 0.6819, 0.0326, 0.6926, 0.1826, 0.6926, 0.204, 0.6819, 0.204, 0.6819, 0.1826, 0.6926, 0.3325, 0.6872, 0.3539, 0.6819, 0.3325, 0.6872, 0.01117, 0.6926, 0.0326, 0.6819, 0.0326, 0.6926, 0.1611, 0.6926, 0.1826, 0.6819, 0.1826, 0.6819, 0.1611, 0.6926, 0.3111, 0.6926, 0.3325, 0.6819, 0.3325, 0.6819, 0.3111, 0.6926, 0.1397, 0.6926, 0.1611, 0.6819, 0.1611, 0.6819, 0.1397, 0.6926, 0.2897, 0.6926, 0.3111, 0.6819, 0.3111, 0.6819, 0.2897, 0.6819, 0.0326, 0.6819, 0.05402, 0.6712, 0.05402, 0.6712, 0.0326, 0.6819, 0.1826, 0.6819, 0.204, 0.6712, 0.204, 0.6712, 0.1826, 0.6819, 0.3325, 0.6765, 0.3539, 0.6712, 0.3325, 0.6765, 0.01117, 0.6819, 0.0326, 0.6712, 0.0326, 0.6819, 0.1611, 0.6819, 0.1826, 0.6712, 0.1826, 0.6712, 0.1611, 0.6819, 0.3111, 0.6819, 0.3325, 0.6712, 0.3325, 0.6712, 0.3111, 0.6819, 0.1397, 0.6819, 0.1611, 0.6712, 0.1611, 0.6712, 0.1397, 0.6819, 0.2897, 0.6819, 0.3111, 0.6712, 0.3111, 0.6712, 0.2897, 0.6819, 0.1183, 0.6819, 0.1397, 0.6712, 0.1397, 0.6712, 0.1183, 0.6819, 0.2683, 0.6819, 0.2897, 0.6712, 0.2897, 0.6712, 0.2683, 0.6819, 0.09687, 0.6819, 0.1183, 0.6712, 0.1183, 0.6712, 0.09687, 0.6819, 0.2468, 0.6819, 0.2683, 0.6712, 0.2683, 0.6712, 0.2468, 0.6819, 0.07544, 0.6819, 0.09687, 0.6712, 0.09687, 0.6712, 0.07544, 0.6819, 0.2254, 0.6819, 0.2468, 0.6712, 0.2468, 0.6712, 0.2254, 0.6819, 0.05402, 0.6819, 0.07544, 0.6712, 0.07544, 0.6712, 0.05402, 0.6819, 0.204, 0.6819, 0.2254, 0.6712, 0.2254, 0.6712, 0.204, 0.6712, 0.09687, 0.6712, 0.1183, 0.6605, 0.1183, 0.6605, 0.09687, 0.6712, 0.2468, 0.6712, 0.2683, 0.6605, 0.2683, 0.6605, 0.2468, 0.6712, 0.07544, 0.6712, 0.09687, 0.6605, 0.09687, 0.6605, 0.07544, 0.6712, 0.2254, 0.6712, 0.2468, 0.6605, 0.2468, 0.6605, 0.2254, 0.6712, 0.05402, 0.6712, 0.07544, 0.6605, 0.07544, 0.6605, 0.05402, 0.6712, 0.204, 0.6712, 0.2254, 0.6605, 0.2254, 0.6605, 0.204, 0.6712, 0.0326, 0.6712, 0.05402, 0.6605, 0.05402, 0.6605, 0.0326, 0.6712, 0.1826, 0.6712, 0.204, 0.6605, 0.204, 0.6605, 0.1826, 0.6712, 0.3325, 0.6658, 0.3539, 0.6605, 0.3325, 0.6658, 0.01117, 0.6712, 0.0326, 0.6605, 0.0326, 0.6712, 0.1611, 0.6712, 0.1826, 0.6605, 0.1826, 0.6605, 0.1611, 0.6712, 0.3111, 0.6712, 0.3325, 0.6605, 0.3325, 0.6605, 0.3111, 0.6712, 0.1397, 0.6712, 0.1611, 0.6605, 0.1611, 0.6605, 0.1397, 0.6712, 0.2897, 0.6712, 0.3111, 0.6605, 0.3111, 0.6605, 0.2897, 0.6712, 0.1183, 0.6712, 0.1397, 0.6605, 0.1397, 0.6605, 0.1183, 0.6712, 0.2683, 0.6712, 0.2897, 0.6605, 0.2897, 0.6605, 0.2683, 0.6605, 0.3325, 0.6551, 0.3539, 0.6497, 0.3325, 0.6551, 0.01117, 0.6605, 0.0326, 0.6497, 0.0326, 0.6605, 0.1611, 0.6605, 0.1826, 0.6497, 0.1826, 0.6497, 0.1611, 0.6605, 0.3111, 0.6605, 0.3325, 0.6497, 0.3325, 0.6497, 0.3111, 0.6605, 0.1397, 0.6605, 0.1611, 0.6497, 0.1611, 0.6497, 0.1397, 0.6605, 0.2897, 0.6605, 0.3111, 0.6497, 0.3111, 0.6497, 0.2897, 0.6605, 0.1183, 0.6605, 0.1397, 0.6497, 0.1397, 0.6497, 0.1183, 0.6605, 0.2683, 0.6605, 0.2897, 0.6497, 0.2897, 0.6497, 0.2683, 0.6605, 0.09687, 0.6605, 0.1183, 0.6497, 0.1183, 0.6497, 0.09687, 0.6605, 0.2468, 0.6605, 0.2683, 0.6497, 0.2683, 0.6497, 0.2468, 0.6605, 0.07544, 0.6605, 0.09687, 0.6497, 0.09687, 0.6497, 0.07544, 0.6605, 0.2254, 0.6605, 0.2468, 0.6497, 0.2468, 0.6497, 0.2254, 0.6605, 0.05402, 0.6605, 0.07544, 0.6497, 0.07544, 0.6497, 0.05402, 0.6605, 0.204, 0.6605, 0.2254, 0.6497, 0.2254, 0.6497, 0.204, 0.6605, 0.0326, 0.6605, 0.05402, 0.6497, 0.05402, 0.6497, 0.0326, 0.6605, 0.1826, 0.6605, 0.204, 0.6497, 0.204, 0.6497, 0.1826, 0.9925, 0.2468, 0.9925, 0.2683, 0.9818, 0.2683, 0.9818, 0.2468, 0.9925, 0.07544, 0.9925, 0.09687, 0.9818, 0.09687, 0.9818, 0.07544, 0.9925, 0.2254, 0.9925, 0.2468, 0.9818, 0.2468, 0.9818, 0.2254, 0.9925, 0.05402, 0.9925, 0.07544, 0.9818, 0.07544, 0.9818, 0.05402, 0.9925, 0.204, 0.9925, 0.2254, 0.9818, 0.2254, 0.9818, 0.204, 0.9925, 0.0326, 0.9925, 0.05402, 0.9818, 0.05402, 0.9818, 0.0326, 0.9925, 0.1826, 0.9925, 0.204, 0.9818, 0.204, 0.9818, 0.1826, 0.9925, 0.3325, 0.9872, 0.3539, 0.9818, 0.3325, 0.9872, 0.01117, 0.9925, 0.0326, 0.9818, 0.0326, 0.9925, 0.1611, 0.9925, 0.1826, 0.9818, 0.1826, 0.9818, 0.1611, 0.9925, 0.3111, 0.9925, 0.3325, 0.9818, 0.3325, 0.9818, 0.3111, 0.9925, 0.1397, 0.9925, 0.1611, 0.9818, 0.1611, 0.9818, 0.1397, 0.9925, 0.2897, 0.9925, 0.3111, 0.9818, 0.3111, 0.9818, 0.2897, 0.9925, 0.1183, 0.9925, 0.1397, 0.9818, 0.1397, 0.9818, 0.1183, 0.9925, 0.2683, 0.9925, 0.2897, 0.9818, 0.2897, 0.9818, 0.2683, 0.9925, 0.09687, 0.9925, 0.1183, 0.9818, 0.1183, 0.9818, 0.09687, 0.9818, 0.1611, 0.9818, 0.1826, 0.9711, 0.1826, 0.9711, 0.1611, 0.9818, 0.3111, 0.9818, 0.3325, 0.9711, 0.3325, 0.9711, 0.3111, 0.9818, 0.1397, 0.9818, 0.1611, 0.9711, 0.1611, 0.9711, 0.1397, 0.9818, 0.2897, 0.9818, 0.3111, 0.9711, 0.3111, 0.9711, 0.2897, 0.9818, 0.1183, 0.9818, 0.1397, 0.9711, 0.1397, 0.9711, 0.1183, 0.9818, 0.2683, 0.9818, 0.2897, 0.9711, 0.2897, 0.9711, 0.2683, 0.9818, 0.09687, 0.9818, 0.1183, 0.9711, 0.1183, 0.9711, 0.09687, 0.9818, 0.2468, 0.9818, 0.2683, 0.9711, 0.2683, 0.9711, 0.2468, 0.9818, 0.07544, 0.9818, 0.09687, 0.9711, 0.09687, 0.9711, 0.07544, 0.9818, 0.2254, 0.9818, 0.2468, 0.9711, 0.2468, 0.9711, 0.2254, 0.9818, 0.05402, 0.9818, 0.07544, 0.9711, 0.07544, 0.9711, 0.05402, 0.9818, 0.204, 0.9818, 0.2254, 0.9711, 0.2254, 0.9711, 0.204, 0.9818, 0.0326, 0.9818, 0.05402, 0.9711, 0.05402, 0.9711, 0.0326, 0.9818, 0.1826, 0.9818, 0.204, 0.9711, 0.204, 0.9711, 0.1826, 0.9818, 0.3325, 0.9765, 0.3539, 0.9711, 0.3325, 0.9765, 0.01117, 0.9818, 0.0326, 0.9711, 0.0326, 0.9711, 0.07544, 0.9711, 0.09687, 0.9604, 0.09687, 0.9604, 0.07544, 0.9711, 0.2254, 0.9711, 0.2468, 0.9604, 0.2468, 0.9604, 0.2254, 0.9711, 0.05402, 0.9711, 0.07544, 0.9604, 0.07544, 0.9604, 0.05402, 0.9711, 0.204, 0.9711, 0.2254, 0.9604, 0.2254, 0.9604, 0.204, 0.9711, 0.0326, 0.9711, 0.05402, 0.9604, 0.05402, 0.9604, 0.0326, 0.9711, 0.1826, 0.9711, 0.204, 0.9604, 0.204, 0.9604, 0.1826, 0.9711, 0.3325, 0.9657, 0.3539, 0.9604, 0.3325, 0.9657, 0.01117, 0.9711, 0.0326, 0.9604, 0.0326, 0.9711, 0.1611, 0.9711, 0.1826, 0.9604, 0.1826, 0.9604, 0.1611, 0.9711, 0.3111, 0.9711, 0.3325, 0.9604, 0.3325, 0.9604, 0.3111, 0.9711, 0.1397, 0.9711, 0.1611, 0.9604, 0.1611, 0.9604, 0.1397, 0.9711, 0.2897, 0.9711, 0.3111, 0.9604, 0.3111, 0.9604, 0.2897, 0.9711, 0.1183, 0.9711, 0.1397, 0.9604, 0.1397, 0.9604, 0.1183, 0.9711, 0.2683, 0.9711, 0.2897, 0.9604, 0.2897, 0.9604, 0.2683, 0.9711, 0.09687, 0.9711, 0.1183, 0.9604, 0.1183, 0.9604, 0.09687, 0.9711, 0.2468, 0.9711, 0.2683, 0.9604, 0.2683, 0.9604, 0.2468, 0.9604, 0.3111, 0.9604, 0.3325, 0.9497, 0.3325, 0.9497, 0.3111, 0.9604, 0.1397, 0.9604, 0.1611, 0.9497, 0.1611, 0.9497, 0.1397, 0.9604, 0.2897, 0.9604, 0.3111, 0.9497, 0.3111, 0.9497, 0.2897, 0.9604, 0.1183, 0.9604, 0.1397, 0.9497, 0.1397, 0.9497, 0.1183, 0.9604, 0.2683, 0.9604, 0.2897, 0.9497, 0.2897, 0.9497, 0.2683, 0.9604, 0.09687, 0.9604, 0.1183, 0.9497, 0.1183, 0.9497, 0.09687, 0.9604, 0.2468, 0.9604, 0.2683, 0.9497, 0.2683, 0.9497, 0.2468, 0.9604, 0.07544, 0.9604, 0.09687, 0.9497, 0.09687, 0.9497, 0.07544, 0.9604, 0.2254, 0.9604, 0.2468, 0.9497, 0.2468, 0.9497, 0.2254, 0.9604, 0.05402, 0.9604, 0.07544, 0.9497, 0.07544, 0.9497, 0.05402, 0.9604, 0.204, 0.9604, 0.2254, 0.9497, 0.2254, 0.9497, 0.204, 0.9604, 0.0326, 0.9604, 0.05402, 0.9497, 0.05402, 0.9497, 0.0326, 0.9604, 0.1826, 0.9604, 0.204, 0.9497, 0.204, 0.9497, 0.1826, 0.9604, 0.3325, 0.955, 0.3539, 0.9497, 0.3325, 0.955, 0.01117, 0.9604, 0.0326, 0.9497, 0.0326, 0.9604, 0.1611, 0.9604, 0.1826, 0.9497, 0.1826, 0.9497, 0.1611, 0.9497, 0.2254, 0.9497, 0.2468, 0.939, 0.2468, 0.939, 0.2254, 0.9497, 0.05402, 0.9497, 0.07544, 0.939, 0.07544, 0.939, 0.05402, 0.9497, 0.204, 0.9497, 0.2254, 0.939, 0.2254, 0.939, 0.204, 0.9497, 0.0326, 0.9497, 0.05402, 0.939, 0.05402, 0.939, 0.0326, 0.9497, 0.1826, 0.9497, 0.204, 0.939, 0.204, 0.939, 0.1826, 0.9497, 0.3325, 0.9443, 0.3539, 0.939, 0.3325, 0.9443, 0.01117, 0.9497, 0.0326, 0.939, 0.0326, 0.9497, 0.1611, 0.9497, 0.1826, 0.939, 0.1826, 0.939, 0.1611, 0.9497, 0.3111, 0.9497, 0.3325, 0.939, 0.3325, 0.939, 0.3111, 0.9497, 0.1397, 0.9497, 0.1611, 0.939, 0.1611, 0.939, 0.1397, 0.9497, 0.2897, 0.9497, 0.3111, 0.939, 0.3111, 0.939, 0.2897, 0.9497, 0.1183, 0.9497, 0.1397, 0.939, 0.1397, 0.939, 0.1183, 0.9497, 0.2683, 0.9497, 0.2897, 0.939, 0.2897, 0.939, 0.2683, 0.9497, 0.09687, 0.9497, 0.1183, 0.939, 0.1183, 0.939, 0.09687, 0.9497, 0.2468, 0.9497, 0.2683, 0.939, 0.2683, 0.939, 0.2468, 0.9497, 0.07544, 0.9497, 0.09687, 0.939, 0.09687, 0.939, 0.07544, 0.939, 0.1397, 0.939, 0.1611, 0.9282, 0.1611, 0.9282, 0.1397, 0.939, 0.2897, 0.939, 0.3111, 0.9282, 0.3111, 0.9282, 0.2897, 0.939, 0.1183, 0.939, 0.1397, 0.9282, 0.1397, 0.9282, 0.1183, 0.939, 0.2683, 0.939, 0.2897, 0.9282, 0.2897, 0.9282, 0.2683, 0.939, 0.09687, 0.939, 0.1183, 0.9282, 0.1183, 0.9282, 0.09687, 0.939, 0.2468, 0.939, 0.2683, 0.9282, 0.2683, 0.9282, 0.2468, 0.939, 0.07544, 0.939, 0.09687, 0.9282, 0.09687, 0.9282, 0.07544, 0.939, 0.2254, 0.939, 0.2468, 0.9282, 0.2468, 0.9282, 0.2254, 0.939, 0.05402, 0.939, 0.07544, 0.9282, 0.07544, 0.9282, 0.05402, 0.939, 0.204, 0.939, 0.2254, 0.9282, 0.2254, 0.9282, 0.204, 0.939, 0.0326, 0.939, 0.05402, 0.9282, 0.05402, 0.9282, 0.0326, 0.939, 0.1826, 0.939, 0.204, 0.9282, 0.204, 0.9282, 0.1826, 0.939, 0.3325, 0.9336, 0.3539, 0.9282, 0.3325, 0.9336, 0.01117, 0.939, 0.0326, 0.9282, 0.0326, 0.939, 0.1611, 0.939, 0.1826, 0.9282, 0.1826, 0.9282, 0.1611, 0.939, 0.3111, 0.939, 0.3325, 0.9282, 0.3325, 0.9282, 0.3111, 0.9282, 0.05402, 0.9282, 0.07544, 0.9175, 0.07544, 0.9175, 0.05402, 0.9282, 0.204, 0.9282, 0.2254, 0.9175, 0.2254, 0.9175, 0.204, 0.9282, 0.0326, 0.9282, 0.05402, 0.9175, 0.05402, 0.9175, 0.0326, 0.9282, 0.1826, 0.9282, 0.204, 0.9175, 0.204, 0.9175, 0.1826, 0.9282, 0.3325, 0.9229, 0.3539, 0.9175, 0.3325, 0.9229, 0.01117, 0.9282, 0.0326, 0.9175, 0.0326, 0.9282, 0.1611, 0.9282, 0.1826, 0.9175, 0.1826, 0.9175, 0.1611, 0.9282, 0.3111, 0.9282, 0.3325, 0.9175, 0.3325, 0.9175, 0.3111, 0.9282, 0.1397, 0.9282, 0.1611, 0.9175, 0.1611, 0.9175, 0.1397, 0.9282, 0.2897, 0.9282, 0.3111, 0.9175, 0.3111, 0.9175, 0.2897, 0.9282, 0.1183, 0.9282, 0.1397, 0.9175, 0.1397, 0.9175, 0.1183, 0.9282, 0.2683, 0.9282, 0.2897, 0.9175, 0.2897, 0.9175, 0.2683, 0.9282, 0.09687, 0.9282, 0.1183, 0.9175, 0.1183, 0.9175, 0.09687, 0.9282, 0.2468, 0.9282, 0.2683, 0.9175, 0.2683, 0.9175, 0.2468, 0.9282, 0.07544, 0.9282, 0.09687, 0.9175, 0.09687, 0.9175, 0.07544, 0.9282, 0.2254, 0.9282, 0.2468, 0.9175, 0.2468, 0.9175, 0.2254, 0.9175, 0.1183, 0.9175, 0.1397, 0.9068, 0.1397, 0.9068, 0.1183, 0.9175, 0.2683, 0.9175, 0.2897, 0.9068, 0.2897, 0.9068, 0.2683, 0.9175, 0.09687, 0.9175, 0.1183, 0.9068, 0.1183, 0.9068, 0.09687, 0.9175, 0.2468, 0.9175, 0.2683, 0.9068, 0.2683, 0.9068, 0.2468, 0.9175, 0.07544, 0.9175, 0.09687, 0.9068, 0.09687, 0.9068, 0.07544, 0.9175, 0.2254, 0.9175, 0.2468, 0.9068, 0.2468, 0.9068, 0.2254, 0.9175, 0.05402, 0.9175, 0.07544, 0.9068, 0.07544, 0.9068, 0.05402, 0.9175, 0.204, 0.9175, 0.2254, 0.9068, 0.2254, 0.9068, 0.204, 0.9175, 0.0326, 0.9175, 0.05402, 0.9068, 0.05402, 0.9068, 0.0326, 0.9175, 0.1826, 0.9175, 0.204, 0.9068, 0.204, 0.9068, 0.1826, 0.9175, 0.3325, 0.9122, 0.3539, 0.9068, 0.3325, 0.9122, 0.01117, 0.9175, 0.0326, 0.9068, 0.0326, 0.9175, 0.1611, 0.9175, 0.1826, 0.9068, 0.1826, 0.9068, 0.1611, 0.9175, 0.3111, 0.9175, 0.3325, 0.9068, 0.3325, 0.9068, 0.3111, 0.9175, 0.1397, 0.9175, 0.1611, 0.9068, 0.1611, 0.9068, 0.1397, 0.9175, 0.2897, 0.9175, 0.3111, 0.9068, 0.3111, 0.9068, 0.2897])
me_cube_003.materials.append(mat_stock1)
me_cube_003.materials.append(mat_dome)
me_cube_003.materials.append(mat_stand)
me_cube_003.materials.append(mat_stockrim)
me_cube_003.materials.append(mat_stock2)
me_cube_003.materials.append(mat_ends)
me_cube_003.use_remesh_fix_poles = True
me_cube_003.use_remesh_preserve_attributes = False
me_cube_003.use_mirror_vertex_groups = False
me_cube_003.update()

# ---- objects
ob_gun = bpy.data.objects.new('Gun', me_cube_003)

# ---- transforms, parenting, visibility, modifiers, constraints
ob_gun.location = (0.0, 0.0, 0.0)
ob_gun.lineart.crease_threshold = 0.0

# ---- collection membership
scene.collection.objects.link(ob_gun)

# ---- scene / render settings (as saved in the file)
scene.frame_start = 1; scene.frame_end = 250; scene.frame_set(129)
scene.render.engine = 'BLENDER_EEVEE_NEXT'
scene.cycles.use_denoising = False
scene.cycles.samples = 128
scene.cycles.sampling_pattern = 'TABULATED_SOBOL'
scene.cycles.use_adaptive_sampling = False
scene.cycles.use_light_tree = False
scene.view_settings.view_transform = 'Filmic'
bpy.context.view_layer.update()

# ---- added for rendering (the .blend has no active camera and no usable light): camera, sun
cam_auto = bpy.data.cameras.new('AutoCamera')
cam_auto.lens = 50.0
cam_auto.sensor_width = 36.0
cam_auto.clip_end = 1000.0
ob_auto_camera = bpy.data.objects.new('AutoCamera', cam_auto)
scene.collection.objects.link(ob_auto_camera)
ob_auto_camera.location = (1.31836, -1.76482, 1.23435)
ob_auto_camera.rotation_euler = (1.09748, -7.21219e-08, 0.694738)
scene.camera = ob_auto_camera
light_auto_sun = bpy.data.lights.new('AutoSun', 'SUN')
light_auto_sun.energy = 3.0
light_auto_sun.angle = 0.0523599
ob_auto_sun = bpy.data.objects.new('AutoSun', light_auto_sun)
scene.collection.objects.link(ob_auto_sun)
ob_auto_sun.rotation_euler = (0.872665, 0.174533, 0.523599)
bpy.context.view_layer.update()
